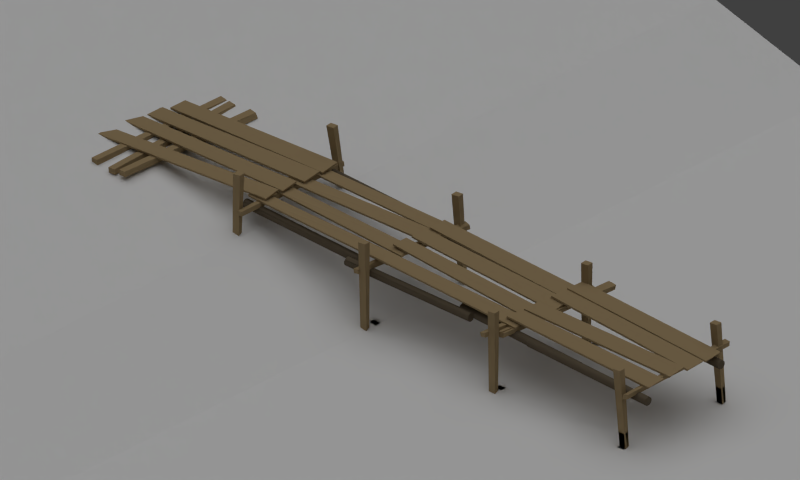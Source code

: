 # Source: pier-.blend  (saved by Blender 2.58.1; exported with 4.5.12 LTS)
import bpy
from mathutils import Matrix  # noqa: F401  (used for matrix-valued properties, if any)

bpy.ops.wm.read_factory_settings(use_empty=True)
scene = bpy.context.scene
scene.name = 'Scene'

# ---- collections
col_collection_1 = bpy.data.collections.new('Collection 1'); scene.collection.children.link(col_collection_1)
col_collection_2 = bpy.data.collections.new('Collection 2'); scene.collection.children.link(col_collection_2)
col_collection_11 = bpy.data.collections.new('Collection 11'); scene.collection.children.link(col_collection_11)
col_collection_11.hide_render = True
col_collection_11.hide_viewport = True
col_collection_12 = bpy.data.collections.new('Collection 12'); scene.collection.children.link(col_collection_12)
col_collection_12.hide_render = True
col_collection_12.hide_viewport = True

# ---- materials (node trees are filled in below, after node groups)
mat_roof_wood_dark = bpy.data.materials.new('roof_wood_dark')
mat_roof_wood_dark.alpha_threshold = 0.0
mat_roof_wood_dark.use_transparent_shadow = False
mat_roof_wood_dark.preview_render_type = 'CUBE'
mat_roof_wood_dark.diffuse_color = (0.3505, 0.2561, 0.1379, 1.0)
mat_roof_wood_dark.roughness = 0.5
mat_roof_wood_dark.specular_intensity = 0.0
mat_roof_wood_dark.line_color = (0.0, 0.0, 0.0, 1.0)
mat_bars_wood = bpy.data.materials.new('bars_wood')
mat_bars_wood.alpha_threshold = 0.0
mat_bars_wood.use_transparent_shadow = False
mat_bars_wood.diffuse_color = (0.1282, 0.1018, 0.06896, 1.0)
mat_bars_wood.roughness = 0.5
mat_bars_wood.specular_intensity = 0.04065
mat_bars_wood.line_color = (0.0, 0.0, 0.0, 1.0)
mat_legs = bpy.data.materials.new('legs')
mat_legs.alpha_threshold = 0.0
mat_legs.use_transparent_shadow = False
mat_legs.preview_render_type = 'CUBE'
mat_legs.diffuse_color = (0.3505, 0.2561, 0.1379, 1.0)
mat_legs.roughness = 0.5
mat_legs.specular_intensity = 0.0
mat_legs.line_color = (0.0, 0.0, 0.0, 1.0)
mat_material_001 = bpy.data.materials.new('Material.001')
mat_material_001.alpha_threshold = 0.0
mat_material_001.use_transparent_shadow = False
mat_material_001.roughness = 0.5
mat_material_001.specular_intensity = 0.0
mat_legs_reflection = bpy.data.materials.new('legs_reflection')
mat_legs_reflection.alpha_threshold = 0.0
mat_legs_reflection.use_transparent_shadow = False
mat_legs_reflection.preview_render_type = 'CUBE'
mat_legs_reflection.diffuse_color = (0.3505, 0.2561, 0.1379, 1.0)
mat_legs_reflection.roughness = 0.5
mat_legs_reflection.specular_intensity = 0.0
mat_legs_reflection.line_color = (0.0, 0.0, 0.0, 0.142)

# ---- material node trees

# ---- world
world_world = bpy.data.worlds.new('World'); scene.world = world_world
world_world.color = (0.05088, 0.05088, 0.05088)
world_world.use_sun_shadow = False
world_world.sun_shadow_jitter_overblur = 0.0
world_world.cycles.sampling_method = 'MANUAL'
world_world.cycles.sample_map_resolution = 256

# ---- cameras
cam_camera = bpy.data.cameras.new('Camera')
cam_camera.type = 'ORTHO'
cam_camera.clip_end = 100.0
cam_camera.lens = 35.0
cam_camera.ortho_scale = 30.68
cam_camera.dof.focus_distance = 0.0
cam_camera.dof.aperture_fstop = 128.0

# ---- lights
light_shadow = bpy.data.lights.new('shadow', 'SPOT')
light_shadow.transmission_factor = 0.0
light_shadow.energy = 88.0
light_shadow.shadow_buffer_clip_start = 0.5
light_shadow.shadow_soft_size = 1.0
light_shadow.shadow_maximum_resolution = 0.006
light_shadow.use_absolute_resolution = True
light_shadow.spot_size = 1.748
light_shadow.cycles.use_multiple_importance_sampling = False
light_hemi = bpy.data.lights.new('Hemi', 'SUN')
light_hemi.transmission_factor = 0.0
light_hemi.angle = 1.571
light_hemi.energy = 0.36
light_hemi.shadow_buffer_clip_start = 0.5
light_hemi.shadow_soft_size = 1.0
light_hemi.shadow_cascade_max_distance = 1000.0
light_hemi.cycles.use_multiple_importance_sampling = False
light_sun = bpy.data.lights.new('Sun', 'SUN')
light_sun.transmission_factor = 0.0
light_sun.angle = 1.571
light_sun.energy = 1.0
light_sun.shadow_buffer_clip_start = 0.5
light_sun.shadow_soft_size = 1.0
light_sun.shadow_cascade_max_distance = 1000.0
light_sun.cycles.use_multiple_importance_sampling = False

# ---- meshes
me_plane_031 = bpy.data.meshes.new('Plane.031')
me_plane_031.from_pydata([(-1.047, -69.36, -0.5725), (-1.046, -72.07, -0.5465), (0.9449, -78.26, -0.5945), (0.945, -75.7, -0.496)], [], [(3, 0, 1, 2)])
me_plane_031.materials.append(mat_roof_wood_dark)
me_plane_031.use_remesh_preserve_volume = False
me_plane_031.use_remesh_preserve_attributes = False
me_plane_031.use_mirror_vertex_groups = False
me_plane_031.update()
me_plane_029 = bpy.data.meshes.new('Plane.029')
me_plane_029.from_pydata([(-1.01, 1.688, -0.02674), (-1.0, -1.0, 0.0), (1.0, -1.0, 0.0), (0.9921, 1.555, 0.09782)], [], [(3, 0, 1, 2)])
me_plane_029.materials.append(mat_roof_wood_dark)
me_plane_029.use_remesh_preserve_volume = False
me_plane_029.use_remesh_preserve_attributes = False
me_plane_029.use_mirror_vertex_groups = False
me_plane_029.update()
me_cylinder_006 = bpy.data.meshes.new('Cylinder.006')
me_cylinder_006.from_pydata([(-2.379e-07, 1.0, -0.9882), (0.1951, 0.9726, -0.9882), (0.3827, 0.9239, -0.9882), (0.5432, 0.8026, -0.9883), (0.7071, 0.7071, -0.9882), (0.8315, 0.5556, -0.9882), (0.9032, 0.3869, -0.9883), (0.9808, 0.1951, -0.9882), (1.0, -2.245e-06, -0.9882), (0.9808, -0.1951, -0.9882), (0.9239, -0.3827, -0.9882), (0.8315, -0.5556, -0.9882), (0.6502, -0.7394, -0.989), (0.5556, -0.8315, -0.9882), (0.3787, -0.9118, -0.9881), (0.1951, -0.9808, -0.9882), (0.003912, -0.9684, -0.988), (-0.1951, -0.9808, -0.9882), (-0.4058, -0.9159, -0.9884), (-0.5556, -0.8315, -0.9882), (-0.6767, -0.669, -0.9876), (-0.8163, -0.5327, -0.9879), (-0.8974, -0.3753, -0.9878), (-0.9808, -0.1951, -0.9882), (-1.0, -4.105e-06, -0.9882), (-0.9579, 0.191, -0.9879), (-0.9239, 0.3827, -0.9882), (-0.8315, 0.5556, -0.9882), (-0.7071, 0.7071, -0.9882), (-0.5556, 0.8315, -0.9882), (-0.3827, 0.9239, -0.9882), (-0.1951, 0.9808, -0.9882), (-1.843e-06, 0.0, -0.9882), (-0.771, 0.6293, -0.9882), (-0.7835, 0.5811, -0.9848), (-0.285, -0.9407, -0.9881), (-0.3454, -0.8933, -0.9881), (0.2766, 0.9154, -0.9883), (0.2766, 0.9154, 0.9999), (-0.3454, -0.8933, 1.0), (-0.285, -0.9407, 1.0), (-0.625, 0.4637, 1.0), (-0.7507, 0.6758, 1.0), (0.0, 0.0, 1.0), (-0.1951, 0.9808, 1.0), (-0.3827, 0.9239, 1.0), (-0.5556, 0.8315, 1.0), (-0.6869, 0.7433, 1.0), (-0.8465, 0.4735, 0.9999), (-0.9389, 0.3006, 0.9999), (-0.9579, 0.191, 1.0), (-1.0, -4.105e-06, 1.0), (-0.9808, -0.1951, 1.0), (-0.8974, -0.3753, 1.0), (-0.8163, -0.5327, 1.0), (-0.6767, -0.669, 1.001), (-0.5556, -0.8315, 1.0), (-0.4058, -0.9159, 0.9998), (-0.1951, -0.9808, 1.0), (0.003914, -0.9684, 1.0), (0.1951, -0.9808, 1.0), (0.3787, -0.9118, 1.0), (0.5556, -0.8315, 1.0), (0.6502, -0.7394, 0.9991), (0.8315, -0.5556, 1.0), (0.9239, -0.3827, 1.0), (0.9808, -0.1951, 1.0), (1.0, -2.245e-06, 1.0), (0.9808, 0.1951, 1.0), (0.9032, 0.3869, 0.9999), (0.8315, 0.5556, 1.0), (0.7071, 0.7071, 1.0), (0.5432, 0.8026, 0.9999), (0.3827, 0.9239, 1.0), (0.1951, 0.9726, 1.0), (1.605e-06, 1.0, 1.0), (-6.894, 21.08, -0.9882), (-6.698, 21.06, -0.9882), (-6.511, 21.01, -0.9882), (-6.35, 20.89, -0.9883), (-6.186, 20.79, -0.9882), (-6.062, 20.64, -0.9882), (-5.99, 20.47, -0.9883), (-5.913, 20.28, -0.9882), (-5.894, 20.08, -0.9882), (-5.913, 19.89, -0.9882), (-5.97, 19.7, -0.9882), (-6.062, 19.53, -0.9882), (-6.243, 19.34, -0.989), (-6.338, 19.25, -0.9882), (-6.515, 19.17, -0.9881), (-6.698, 19.1, -0.9882), (-6.89, 19.11, -0.988), (-7.089, 19.1, -0.9882), (-7.299, 19.17, -0.9884), (-7.449, 19.25, -0.9882), (-7.57, 19.41, -0.9876), (-7.71, 19.55, -0.9879), (-7.791, 19.71, -0.9878), (-7.874, 19.89, -0.9882), (-7.894, 20.08, -0.9882), (-7.851, 20.27, -0.9879), (-7.817, 20.47, -0.9882), (-7.725, 20.64, -0.9882), (-7.601, 20.79, -0.9882), (-7.449, 20.91, -0.9882), (-7.276, 21.01, -0.9882), (-7.089, 21.06, -0.9882), (-6.894, 20.08, -0.9882), (-7.665, 20.71, -0.9882), (-7.677, 20.66, -0.9848), (-7.179, 19.14, -0.9881), (-7.239, 19.19, -0.9881), (-6.617, 21.0, -0.9883), (-6.617, 21.0, 0.9999), (-7.239, 19.19, 1.0), (-7.179, 19.14, 1.0), (-7.519, 20.55, 1.0), (-7.644, 20.76, 1.0), (-6.894, 20.08, 1.0), (-7.089, 21.06, 1.0), (-7.276, 21.01, 1.0), (-7.449, 20.91, 1.0), (-7.58, 20.83, 1.0), (-7.74, 20.56, 0.9999), (-7.833, 20.38, 0.9999), (-7.851, 20.27, 1.0), (-7.894, 20.08, 1.0), (-7.874, 19.89, 1.0), (-7.791, 19.71, 1.0), (-7.71, 19.55, 1.0), (-7.57, 19.41, 1.001), (-7.449, 19.25, 1.0), (-7.299, 19.17, 0.9998), (-7.089, 19.1, 1.0), (-6.89, 19.11, 1.0), (-6.698, 19.1, 1.0), (-6.515, 19.17, 1.0), (-6.338, 19.25, 1.0), (-6.243, 19.34, 0.9991), (-6.062, 19.53, 1.0), (-5.97, 19.7, 1.0), (-5.913, 19.89, 1.0), (-5.894, 20.08, 1.0), (-5.913, 20.28, 1.0), (-5.99, 20.47, 0.9999), (-6.062, 20.64, 1.0), (-6.186, 20.79, 1.0), (-6.35, 20.89, 0.9999), (-6.511, 21.01, 1.0), (-6.698, 21.06, 1.0), (-6.894, 21.08, 1.0)], [], [(32, 1, 37), (32, 37, 2), (32, 35, 36), (32, 36, 18), (32, 17, 35), (32, 27, 34), (32, 34, 33), (32, 33, 28), (31, 0, 32), (30, 31, 32), (29, 30, 32), (28, 29, 32), (26, 27, 32), (25, 26, 32), (24, 25, 32), (23, 24, 32), (22, 23, 32), (21, 22, 32), (20, 21, 32), (19, 20, 32), (18, 19, 32), (16, 17, 32), (15, 16, 32), (14, 15, 32), (13, 14, 32), (12, 13, 32), (11, 12, 32), (10, 11, 32), (9, 10, 32), (8, 9, 32), (7, 8, 32), (6, 7, 32), (5, 6, 32), (4, 5, 32), (3, 4, 32), (2, 3, 32), (0, 1, 32), (1, 0, 75, 74), (73, 72, 3, 2), (72, 71, 4, 3), (71, 70, 5, 4), (70, 69, 6, 5), (69, 68, 7, 6), (68, 67, 8, 7), (67, 66, 9, 8), (66, 65, 10, 9), (65, 64, 11, 10), (64, 63, 12, 11), (63, 62, 13, 12), (62, 61, 14, 13), (61, 60, 15, 14), (60, 59, 16, 15), (59, 58, 17, 16), (57, 56, 19, 18), (56, 55, 20, 19), (55, 54, 21, 20), (54, 53, 22, 21), (53, 52, 23, 22), (52, 51, 24, 23), (51, 50, 25, 24), (50, 49, 26, 25), (49, 48, 27, 26), (47, 46, 29, 28), (46, 45, 30, 29), (45, 44, 31, 30), (0, 31, 44, 75), (42, 47, 28, 33), (41, 42, 33, 34), (48, 41, 34, 27), (58, 40, 35, 17), (39, 57, 18, 36), (40, 39, 36, 35), (74, 38, 37, 1), (38, 73, 2, 37), (38, 74, 43), (73, 38, 43), (39, 40, 43), (57, 39, 43), (40, 58, 43), (41, 48, 43), (42, 41, 43), (47, 42, 43), (43, 75, 44), (43, 44, 45), (43, 45, 46), (43, 46, 47), (43, 48, 49), (43, 49, 50), (43, 50, 51), (43, 51, 52), (43, 52, 53), (43, 53, 54), (43, 54, 55), (43, 55, 56), (43, 56, 57), (43, 58, 59), (43, 59, 60), (43, 60, 61), (43, 61, 62), (43, 62, 63), (43, 63, 64), (43, 64, 65), (43, 65, 66), (43, 66, 67), (43, 67, 68), (43, 68, 69), (43, 69, 70), (43, 70, 71), (43, 71, 72), (43, 72, 73), (74, 75, 43), (108, 77, 113), (108, 113, 78), (108, 111, 112), (108, 112, 94), (108, 93, 111), (108, 103, 110), (108, 110, 109), (108, 109, 104), (107, 76, 108), (106, 107, 108), (105, 106, 108), (104, 105, 108), (102, 103, 108), (101, 102, 108), (100, 101, 108), (99, 100, 108), (98, 99, 108), (97, 98, 108), (96, 97, 108), (95, 96, 108), (94, 95, 108), (92, 93, 108), (91, 92, 108), (90, 91, 108), (89, 90, 108), (88, 89, 108), (87, 88, 108), (86, 87, 108), (85, 86, 108), (84, 85, 108), (83, 84, 108), (82, 83, 108), (81, 82, 108), (80, 81, 108), (79, 80, 108), (78, 79, 108), (76, 77, 108), (151, 150, 77, 76), (149, 148, 79, 78), (148, 147, 80, 79), (147, 146, 81, 80), (146, 145, 82, 81), (145, 144, 83, 82), (144, 143, 84, 83), (143, 142, 85, 84), (142, 141, 86, 85), (141, 140, 87, 86), (140, 139, 88, 87), (139, 138, 89, 88), (138, 137, 90, 89), (137, 136, 91, 90), (136, 135, 92, 91), (135, 134, 93, 92), (133, 132, 95, 94), (132, 131, 96, 95), (131, 130, 97, 96), (130, 129, 98, 97), (129, 128, 99, 98), (128, 127, 100, 99), (127, 126, 101, 100), (126, 125, 102, 101), (125, 124, 103, 102), (123, 122, 105, 104), (122, 121, 106, 105), (121, 120, 107, 106), (120, 151, 76, 107), (118, 123, 104, 109), (117, 118, 109, 110), (124, 117, 110, 103), (134, 116, 111, 93), (115, 133, 94, 112), (116, 115, 112, 111), (150, 114, 113, 77), (114, 149, 78, 113), (114, 150, 119), (149, 114, 119), (115, 116, 119), (133, 115, 119), (116, 134, 119), (117, 124, 119), (118, 117, 119), (123, 118, 119), (119, 151, 120), (119, 120, 121), (119, 121, 122), (119, 122, 123), (119, 124, 125), (119, 125, 126), (119, 126, 127), (119, 127, 128), (119, 128, 129), (119, 129, 130), (119, 130, 131), (119, 131, 132), (119, 132, 133), (119, 134, 135), (119, 135, 136), (119, 136, 137), (119, 137, 138), (119, 138, 139), (119, 139, 140), (119, 140, 141), (119, 141, 142), (119, 142, 143), (119, 143, 144), (119, 144, 145), (119, 145, 146), (119, 146, 147), (119, 147, 148), (119, 148, 149), (150, 151, 119)])
me_cylinder_006.polygons.foreach_set('use_smooth', [True] * 222)
_k = set([(1, 32), (3, 32), (4, 32), (5, 32), (6, 32), (7, 32), (8, 32), (9, 32), (10, 32), (11, 32), (12, 32), (13, 32), (14, 32), (15, 32), (16, 32), (17, 32), (19, 32), (20, 32), (21, 32), (22, 32), (23, 32), (24, 32), (25, 32), (26, 32), (27, 32), (29, 32), (30, 32), (31, 32), (32, 33), (32, 34), (32, 36), (32, 37), (38, 73), (38, 74), (39, 40), (39, 57), (40, 58), (41, 42), (41, 48), (42, 47), (44, 45), (44, 75), (45, 46), (46, 47), (48, 49), (49, 50), (50, 51), (51, 52), (52, 53), (53, 54), (54, 55), (55, 56), (56, 57), (58, 59), (59, 60), (60, 61), (61, 62), (62, 63), (63, 64), (64, 65), (65, 66), (66, 67), (67, 68), (68, 69), (69, 70), (70, 71), (71, 72), (72, 73), (74, 75), (77, 108), (79, 108), (80, 108), (81, 108), (82, 108), (83, 108), (84, 108), (85, 108), (86, 108), (87, 108), (88, 108), (89, 108), (90, 108), (91, 108), (92, 108), (93, 108), (95, 108), (96, 108), (97, 108), (98, 108), (99, 108), (100, 108), (101, 108), (102, 108), (103, 108), (105, 108), (106, 108), (107, 108), (108, 109), (108, 110), (108, 112), (108, 113), (114, 149), (114, 150), (115, 116), (115, 133), (116, 134), (117, 118), (117, 124), (118, 123), (120, 121), (120, 151), (121, 122), (122, 123), (124, 125), (125, 126), (126, 127), (127, 128), (128, 129), (129, 130), (130, 131), (131, 132), (132, 133), (134, 135), (135, 136), (136, 137), (137, 138), (138, 139), (139, 140), (140, 141), (141, 142), (142, 143), (143, 144), (144, 145), (145, 146), (146, 147), (147, 148), (148, 149), (150, 151)])
me_cylinder_006.attributes.new('sharp_edge', 'BOOLEAN', 'EDGE').data.foreach_set('value', [ (min(e.vertices), max(e.vertices)) in _k for e in me_cylinder_006.edges])
me_cylinder_006.materials.append(mat_bars_wood)
me_cylinder_006.use_remesh_preserve_volume = False
me_cylinder_006.use_remesh_preserve_attributes = False
me_cylinder_006.use_mirror_vertex_groups = False
me_cylinder_006.update()
me_plane_027 = bpy.data.meshes.new('Plane.027')
me_plane_027.from_pydata([(-0.2491, -114.0, 3.183), (-0.2393, -116.7, 3.21), (1.758, -115.8, 3.447), (1.752, -113.1, 3.465), (-0.2563, -114.0, 3.409), (-0.2465, -116.7, 3.436), (1.742, -115.1, 3.663), (1.736, -112.4, 3.681), (-0.1577, -110.8, -1.014), (-0.1479, -113.5, -0.9877), (1.819, -112.6, -0.753), (1.813, -109.8, -0.7351), (-0.1648, -110.8, -0.7882), (-0.155, -113.5, -0.7615), (1.803, -111.9, -0.537), (1.797, -109.1, -0.5191)], [], [(0, 1, 5, 4), (7, 6, 2, 3), (6, 5, 1, 2), (3, 0, 4, 7), (1, 0, 3, 2), (7, 4, 5, 6), (13, 12, 8, 9), (15, 14, 10, 11), (14, 13, 9, 10), (12, 15, 11, 8), (9, 8, 11, 10), (15, 12, 13, 14)])
me_plane_027.materials.append(mat_legs)
me_plane_027.use_remesh_preserve_volume = False
me_plane_027.use_remesh_preserve_attributes = False
me_plane_027.use_mirror_vertex_groups = False
me_plane_027.update()
me_plane = bpy.data.meshes.new('Plane')
me_plane.from_pydata([(1.0, 1.0, 0.2303), (1.0, -1.0, 0.2303), (-1.0, -1.0, 2.893), (-1.0, 1.0, 2.601), (-0.1653, -1.0, 0.7469), (-0.1653, 1.0, 0.8663), (-0.03234, -1.0, 0.2205), (-0.03234, 1.0, 0.2205)], [], [(5, 3, 2, 4), (0, 7, 6, 1), (7, 5, 4, 6)])
me_plane.materials.append(mat_material_001)
me_plane.use_remesh_preserve_volume = False
me_plane.use_remesh_preserve_attributes = False
me_plane.use_mirror_vertex_groups = False
me_plane.update()
me_plane_023 = bpy.data.meshes.new('Plane.023')
me_plane_023.from_pydata([(-0.07819, -7.368, 2.897), (-0.06573, -10.06, 2.842), (-0.07747, -4.723, -2.942), (-0.0637, -2.057, -2.906), (0.04801, -8.1, 2.93), (0.06047, -10.79, 2.875), (0.05444, -4.754, -2.926), (0.06822, -2.088, -2.89), (0.1041, 2.176, -2.912), (0.09002, -0.5109, -2.927), (0.07327, -2.0, 2.904), (0.06103, 0.7272, 2.937), (-0.02776, 2.198, -2.929), (-0.04182, -0.4887, -2.945), (-0.05269, -1.292, 2.864), (-0.06492, 1.435, 2.897), (-0.0844, 5.253, 2.942), (-0.07198, 2.553, 2.891), (-0.07956, 7.065, -2.9), (-0.06574, 9.736, -2.868), (0.04175, 4.524, 2.976), (0.05418, 1.824, 2.925), (0.05234, 7.035, -2.884), (0.06616, 9.707, -2.851)], [], [(0, 3, 2, 1), (6, 7, 4, 5), (3, 0, 4, 7), (1, 2, 6, 5), (0, 1, 5, 4), (2, 3, 7, 6), (13, 12, 8, 9), (15, 14, 10, 11), (14, 13, 9, 10), (12, 15, 11, 8), (9, 8, 11, 10), (15, 12, 13, 14), (16, 19, 18, 17), (22, 23, 20, 21), (19, 16, 20, 23), (17, 18, 22, 21), (16, 17, 21, 20), (18, 19, 23, 22)])
me_plane_023.materials.append(mat_legs)
me_plane_023.use_remesh_preserve_volume = False
me_plane_023.use_remesh_preserve_attributes = False
me_plane_023.use_mirror_vertex_groups = False
me_plane_023.update()
me_plane_021 = bpy.data.meshes.new('Plane.021')
me_plane_021.from_pydata([(0.928, 1.886, 0.1004), (0.9347, -1.573, -0.0162), (-1.001, -1.819, -0.017), (-1.01, 1.807, -0.02426), (0.9986, 5.856, 0.1826), (1.004, 2.441, 0.07608), (-0.9985, 2.229, 0.06991), (-1.006, 5.814, 0.05207), (1.164, 9.673, 0.2703), (1.171, 6.561, 0.1638), (-0.9708, 7.027, 0.166), (-0.9789, 10.3, 0.1482), (1.08, 15.57, 0.395), (1.094, 12.54, 0.2792), (-0.9513, 10.73, 0.2325), (-0.967, 13.91, 0.2244)], [], [(0, 3, 2, 1), (4, 7, 6, 5), (8, 11, 10, 9), (12, 15, 14, 13)])
me_plane_021.materials.append(mat_roof_wood_dark)
me_plane_021.use_remesh_preserve_volume = False
me_plane_021.use_remesh_preserve_attributes = False
me_plane_021.use_mirror_vertex_groups = False
me_plane_021.update()
me_plane_019 = bpy.data.meshes.new('Plane.019')
me_plane_019.from_pydata([(0.8953, -153.5, -1.095), (0.8953, -156.1, -1.193), (-1.095, -149.9, -1.145), (-1.097, -147.2, -1.171), (0.945, -75.7, -0.496), (0.9449, -78.26, -0.5945), (-1.046, -72.07, -0.5465), (-1.047, -69.36, -0.5725), (0.9921, 1.555, 0.09782), (1.0, -1.0, 0.0), (-1.0, -1.0, 0.0), (-1.01, 1.688, -0.02674)], [], [(0, 3, 2, 1), (4, 7, 6, 5), (8, 11, 10, 9)])
me_plane_019.materials.append(mat_roof_wood_dark)
me_plane_019.use_remesh_preserve_volume = False
me_plane_019.use_remesh_preserve_attributes = False
me_plane_019.use_mirror_vertex_groups = False
me_plane_019.update()
me_cylinder_005 = bpy.data.meshes.new('Cylinder.005')
me_cylinder_005.from_pydata([(0.9234, -1.69, -4.448), (1.061, -1.549, -4.448), (1.179, -1.395, -4.448), (1.231, -1.201, -4.448), (1.302, -1.025, -4.448), (1.307, -0.8288, -4.448), (1.26, -0.6516, -4.448), (1.203, -0.4526, -4.448), (1.098, -0.2868, -4.448), (0.9635, -0.1447, -4.448), (0.8034, -0.03157, -4.448), (0.6242, 0.04811, -4.448), (0.3683, 0.08185, -4.447), (0.2371, 0.09641, -4.448), (0.04817, 0.05115, -4.448), (-0.1391, -0.00714, -4.448), (-0.2824, -0.1343, -4.448), (-0.447, -0.2468, -4.448), (-0.5735, -0.4274, -4.448), (-0.6398, -0.586, -4.448), (-0.6356, -0.7886, -4.449), (-0.6621, -0.9819, -4.448), (-0.6294, -1.156, -4.449), (-0.5846, -1.349, -4.448), (-0.4799, -1.515, -4.448), (-0.3294, -1.64, -4.448), (-0.2472, -1.715, -4.448), (-0.06805, -1.795, -4.448), (0.2236, -1.909, -4.449), (0.3814, -1.898, -4.448), (0.5746, -1.865, -4.448), (0.7576, -1.795, -4.448), (0.3093, -0.901, -4.448), (0.1318, -1.895, -4.449), (0.1008, -1.651, -4.448), (-0.4934, -0.3336, -4.448), (-0.5119, -0.4081, -4.448), (1.09, -1.454, -4.448), (1.112, -1.518, -2.46), (-0.4899, -0.4722, -2.46), (-0.4714, -0.3977, -2.46), (0.06978, -1.905, -2.463), (0.1093, -1.935, -2.46), (0.3313, -0.965, -2.46), (0.7796, -1.859, -2.46), (0.5966, -1.929, -2.46), (0.4034, -1.962, -2.46), (0.2075, -1.957, -2.46), (0.01626, -1.914, -2.46), (-0.1628, -1.834, -2.46), (-0.3074, -1.704, -2.46), (-0.4579, -1.579, -2.46), (-0.5626, -1.413, -2.46), (-0.6074, -1.22, -2.46), (-0.6402, -1.046, -2.46), (-0.6136, -0.8526, -2.461), (-0.6178, -0.6501, -2.46), (-0.5515, -0.4914, -2.46), (-0.4251, -0.3108, -2.46), (-0.2604, -0.1984, -2.46), (-0.1171, -0.07121, -2.46), (0.07016, -0.01292, -2.46), (0.2591, 0.03234, -2.46), (0.3903, 0.01778, -2.459), (0.6462, -0.01595, -2.46), (0.8253, -0.09564, -2.46), (0.9855, -0.2087, -2.46), (1.12, -0.3509, -2.46), (1.225, -0.5167, -2.46), (1.282, -0.7157, -2.46), (1.329, -0.8929, -2.46), (1.324, -1.089, -2.46), (1.253, -1.265, -2.46), (1.201, -1.459, -2.46), (1.083, -1.613, -2.46), (0.9454, -1.754, -2.46), (-6.007, 18.5, -4.563), (-5.87, 18.64, -4.563), (-5.751, 18.79, -4.563), (-5.699, 18.99, -4.563), (-5.628, 19.16, -4.563), (-5.623, 19.36, -4.563), (-5.67, 19.54, -4.563), (-5.727, 19.74, -4.563), (-5.832, 19.9, -4.563), (-5.967, 20.04, -4.563), (-6.127, 20.16, -4.563), (-6.306, 20.24, -4.563), (-6.562, 20.27, -4.562), (-6.693, 20.29, -4.562), (-6.882, 20.24, -4.562), (-7.069, 20.18, -4.562), (-7.212, 20.05, -4.563), (-7.377, 19.94, -4.563), (-7.503, 19.76, -4.562), (-7.57, 19.6, -4.563), (-7.566, 19.4, -4.563), (-7.592, 19.21, -4.563), (-7.559, 19.03, -4.563), (-7.515, 18.84, -4.563), (-7.41, 18.67, -4.563), (-7.259, 18.55, -4.563), (-7.177, 18.47, -4.563), (-6.998, 18.39, -4.563), (-6.706, 18.28, -4.564), (-6.549, 18.29, -4.563), (-6.355, 18.32, -4.564), (-6.172, 18.39, -4.564), (-6.621, 19.29, -4.563), (-6.798, 18.29, -4.564), (-6.829, 18.54, -4.563), (-7.423, 19.86, -4.563), (-7.442, 19.78, -4.563), (-5.84, 18.74, -4.563), (-5.737, 18.43, -2.575), (-7.338, 19.48, -2.575), (-7.32, 19.55, -2.575), (-6.779, 18.05, -2.579), (-6.739, 18.02, -2.575), (-6.517, 18.99, -2.575), (-6.069, 18.09, -2.575), (-6.252, 18.02, -2.575), (-6.445, 17.99, -2.575), (-6.641, 17.99, -2.575), (-6.832, 18.04, -2.575), (-7.011, 18.12, -2.575), (-7.156, 18.25, -2.575), (-7.307, 18.37, -2.575), (-7.411, 18.54, -2.575), (-7.456, 18.73, -2.575), (-7.489, 18.91, -2.575), (-7.462, 19.1, -2.575), (-7.466, 19.3, -2.575), (-7.4, 19.46, -2.574), (-7.274, 19.64, -2.574), (-7.109, 19.75, -2.575), (-6.966, 19.88, -2.574), (-6.778, 19.94, -2.574), (-6.589, 19.98, -2.574), (-6.458, 19.97, -2.574), (-6.202, 19.94, -2.574), (-6.023, 19.86, -2.575), (-5.863, 19.74, -2.575), (-5.728, 19.6, -2.575), (-5.623, 19.44, -2.575), (-5.567, 19.24, -2.575), (-5.52, 19.06, -2.575), (-5.525, 18.86, -2.575), (-5.596, 18.69, -2.575), (-5.648, 18.49, -2.575), (-5.766, 18.34, -2.575), (-5.903, 18.2, -2.575), (-0.7062, 3.057, -0.6572), (-0.5111, 3.03, -0.657), (-0.3235, 2.981, -0.6567), (-0.163, 2.86, -0.6565), (0.0007995, 2.765, -0.656), (0.1251, 2.613, -0.6556), (0.1968, 2.445, -0.6553), (0.2743, 2.253, -0.6547), (0.2935, 2.058, -0.6543), (0.2742, 1.863, -0.6539), (0.2173, 1.676, -0.6535), (0.1248, 1.503, -0.6532), (-0.05627, 1.319, -0.6538), (-0.1511, 1.227, -0.6528), (-0.328, 1.147, -0.6527), (-0.5116, 1.078, -0.6527), (-0.7028, 1.09, -0.6527), (-0.9017, 1.078, -0.653), (-1.112, 1.143, -0.6536), (-1.262, 1.227, -0.6536), (-1.383, 1.39, -0.6535), (-1.523, 1.526, -0.6542), (-1.604, 1.683, -0.6545), (-1.687, 1.863, -0.6553), (-1.706, 2.058, -0.6558), (-1.664, 2.249, -0.6559), (-1.645, 2.358, -0.6565), (-1.553, 2.531, -0.6568), (-1.393, 2.801, -0.6569), (-1.262, 2.889, -0.6572), (-1.089, 2.981, -0.6573), (-0.9013, 3.038, -0.6573), (-0.7064, 2.058, -0.655), (-1.457, 2.733, -0.6568), (-1.331, 2.521, -0.6565), (-0.9916, 1.118, -0.6531), (-1.052, 1.165, -0.6532), (-0.4296, 2.973, -0.657), (0.01512, 1.677, -2.644), (-0.6073, -0.1302, -2.64), (-0.5469, -0.1776, -2.64), (-1.046, 1.345, -2.64), (-1.032, 1.391, -2.644), (-0.2617, 0.7624, -2.642), (-0.4565, 1.742, -2.644), (-0.6441, 1.686, -2.644), (-0.817, 1.593, -2.644), (-0.9686, 1.469, -2.644), (-1.093, 1.317, -2.643), (-1.185, 1.145, -2.643), (-1.22, 0.9532, -2.642), (-1.262, 0.7622, -2.642), (-1.242, 0.5672, -2.642), (-1.159, 0.3874, -2.641), (-1.078, 0.23, -2.641), (-0.9386, 0.09409, -2.64), (-0.8174, -0.06861, -2.64), (-0.6676, -0.1531, -2.64), (-0.457, -0.2177, -2.64), (-0.2581, -0.2052, -2.639), (-0.06687, -0.2176, -2.639), (0.1167, -0.1486, -2.639), (0.2936, -0.06834, -2.639), (0.3885, 0.02311, -2.64), (0.5696, 0.2074, -2.64), (0.662, 0.3802, -2.64), (0.719, 0.5677, -2.64), (0.7382, 0.7626, -2.641), (0.7191, 0.9576, -2.641), (0.6415, 1.149, -2.642), (0.5698, 1.318, -2.642), (0.4455, 1.469, -2.643), (0.2817, 1.564, -2.643), (0.1212, 1.686, -2.643), (-0.06638, 1.734, -2.644), (-0.2615, 1.762, -2.644), (-7.596, 23.13, -0.833), (-7.401, 23.1, -0.8328), (-7.213, 23.05, -0.8324), (-7.053, 22.93, -0.8321), (-6.889, 22.84, -0.8316), (-6.765, 22.69, -0.8311), (-6.693, 22.52, -0.8307), (-6.616, 22.33, -0.83), (-6.597, 22.13, -0.8295), (-6.616, 21.94, -0.829), (-6.673, 21.75, -0.8286), (-6.765, 21.58, -0.8282), (-6.946, 21.39, -0.8288), (-7.041, 21.3, -0.8278), (-7.218, 21.22, -0.8277), (-7.402, 21.15, -0.8277), (-7.593, 21.16, -0.8277), (-7.792, 21.15, -0.828), (-8.002, 21.22, -0.8286), (-8.152, 21.3, -0.8287), (-8.273, 21.46, -0.8287), (-8.413, 21.6, -0.8295), (-8.494, 21.76, -0.8299), (-8.577, 21.94, -0.8308), (-8.596, 22.13, -0.8313), (-8.554, 22.32, -0.8315), (-8.535, 22.43, -0.8322), (-8.443, 22.6, -0.8325), (-8.283, 22.87, -0.8327), (-8.152, 22.96, -0.833), (-7.979, 23.05, -0.8331), (-7.791, 23.11, -0.8331), (-7.596, 22.13, -0.8304), (-8.347, 22.81, -0.8326), (-8.221, 22.59, -0.8322), (-7.882, 21.19, -0.8281), (-7.942, 21.24, -0.8283), (-7.32, 23.05, -0.8327), (-6.793, 21.51, -2.819), (-7.416, 19.71, -2.814), (-7.356, 19.66, -2.814), (-7.854, 21.18, -2.815), (-7.841, 21.23, -2.819), (-7.07, 20.6, -2.816), (-7.265, 21.58, -2.819), (-7.453, 21.52, -2.819), (-7.626, 21.43, -2.819), (-7.777, 21.3, -2.819), (-7.901, 21.15, -2.819), (-7.994, 20.98, -2.818), (-8.028, 20.79, -2.817), (-8.07, 20.6, -2.817), (-8.051, 20.4, -2.817), (-7.968, 20.22, -2.816), (-7.887, 20.07, -2.815), (-7.747, 19.93, -2.815), (-7.626, 19.77, -2.815), (-7.476, 19.68, -2.815), (-7.266, 19.62, -2.814), (-7.067, 19.63, -2.814), (-6.876, 19.62, -2.814), (-6.692, 19.69, -2.814), (-6.515, 19.77, -2.814), (-6.42, 19.86, -2.815), (-6.239, 20.04, -2.814), (-6.147, 20.22, -2.815), (-6.09, 20.4, -2.815), (-6.07, 20.6, -2.815), (-6.09, 20.79, -2.816), (-6.167, 20.98, -2.817), (-6.239, 21.15, -2.817), (-6.363, 21.3, -2.818), (-6.527, 21.4, -2.818), (-6.687, 21.52, -2.818), (-6.875, 21.57, -2.819), (-7.07, 21.6, -2.819), (-6.894, 21.08, 1.0), (-6.698, 21.06, 1.0), (-6.511, 21.01, 1.0), (-6.35, 20.89, 0.9999), (-6.186, 20.79, 1.0), (-6.062, 20.64, 1.0), (-5.99, 20.47, 0.9999), (-5.913, 20.28, 1.0), (-5.894, 20.08, 1.0), (-5.913, 19.89, 1.0), (-5.97, 19.7, 1.0), (-6.062, 19.53, 1.0), (-6.243, 19.34, 0.9991), (-6.338, 19.25, 1.0), (-6.515, 19.17, 1.0), (-6.698, 19.1, 1.0), (-6.89, 19.11, 1.0), (-7.089, 19.1, 1.0), (-7.299, 19.17, 0.9998), (-7.449, 19.25, 1.0), (-7.57, 19.41, 1.001), (-7.71, 19.55, 1.0), (-7.791, 19.71, 1.0), (-7.874, 19.89, 1.0), (-7.894, 20.08, 1.0), (-7.851, 20.27, 1.0), (-7.833, 20.38, 0.9999), (-7.74, 20.56, 0.9999), (-7.58, 20.83, 1.0), (-7.449, 20.91, 1.0), (-7.276, 21.01, 1.0), (-7.089, 21.06, 1.0), (-6.894, 20.08, 1.0), (-7.644, 20.76, 1.0), (-7.519, 20.55, 1.0), (-7.179, 19.14, 1.0), (-7.239, 19.19, 1.0), (-6.617, 21.0, 0.9999), (-6.617, 21.0, -0.9883), (-7.239, 19.19, -0.9881), (-7.179, 19.14, -0.9881), (-7.677, 20.66, -0.9848), (-7.665, 20.71, -0.9882), (-6.894, 20.08, -0.9882), (-7.089, 21.06, -0.9882), (-7.276, 21.01, -0.9882), (-7.449, 20.91, -0.9882), (-7.601, 20.79, -0.9882), (-7.725, 20.64, -0.9882), (-7.817, 20.47, -0.9882), (-7.851, 20.27, -0.9879), (-7.894, 20.08, -0.9882), (-7.874, 19.89, -0.9882), (-7.791, 19.71, -0.9878), (-7.71, 19.55, -0.9879), (-7.57, 19.41, -0.9876), (-7.449, 19.25, -0.9882), (-7.299, 19.17, -0.9884), (-7.089, 19.1, -0.9882), (-6.89, 19.11, -0.988), (-6.698, 19.1, -0.9882), (-6.515, 19.17, -0.9881), (-6.338, 19.25, -0.9882), (-6.243, 19.34, -0.989), (-6.062, 19.53, -0.9882), (-5.97, 19.7, -0.9882), (-5.913, 19.89, -0.9882), (-5.894, 20.08, -0.9882), (-5.913, 20.28, -0.9882), (-5.99, 20.47, -0.9883), (-6.062, 20.64, -0.9882), (-6.186, 20.79, -0.9882), (-6.35, 20.89, -0.9883), (-6.511, 21.01, -0.9882), (-6.698, 21.06, -0.9882), (-6.894, 21.08, -0.9882), (1.605e-06, 1.0, 1.0), (0.1951, 0.9726, 1.0), (0.3827, 0.9239, 1.0), (0.5432, 0.8026, 0.9999), (0.7071, 0.7071, 1.0), (0.8315, 0.5556, 1.0), (0.9032, 0.3869, 0.9999), (0.9808, 0.1951, 1.0), (1.0, -2.245e-06, 1.0), (0.9808, -0.1951, 1.0), (0.9239, -0.3827, 1.0), (0.8315, -0.5556, 1.0), (0.6502, -0.7394, 0.9991), (0.5556, -0.8315, 1.0), (0.3787, -0.9118, 1.0), (0.1951, -0.9808, 1.0), (0.003914, -0.9684, 1.0), (-0.1951, -0.9808, 1.0), (-0.4058, -0.9159, 0.9998), (-0.5556, -0.8315, 1.0), (-0.6767, -0.669, 1.001), (-0.8163, -0.5327, 1.0), (-0.8974, -0.3753, 1.0), (-0.9808, -0.1951, 1.0), (-1.0, -4.105e-06, 1.0), (-0.9579, 0.191, 1.0), (-0.9389, 0.3006, 0.9999), (-0.8465, 0.4735, 0.9999), (-0.6869, 0.7433, 1.0), (-0.5556, 0.8315, 1.0), (-0.3827, 0.9239, 1.0), (-0.1951, 0.9808, 1.0), (0.0, 0.0, 1.0), (-0.7507, 0.6758, 1.0), (-0.625, 0.4637, 1.0), (-0.285, -0.9407, 1.0), (-0.3454, -0.8933, 1.0), (0.2766, 0.9154, 0.9999), (0.2766, 0.9154, -0.9883), (-0.3454, -0.8933, -0.9881), (-0.285, -0.9407, -0.9881), (-0.7835, 0.5811, -0.9848), (-0.771, 0.6293, -0.9882), (-1.843e-06, 0.0, -0.9882), (-0.1951, 0.9808, -0.9882), (-0.3827, 0.9239, -0.9882), (-0.5556, 0.8315, -0.9882), (-0.7071, 0.7071, -0.9882), (-0.8315, 0.5556, -0.9882), (-0.9239, 0.3827, -0.9882), (-0.9579, 0.191, -0.9879), (-1.0, -4.105e-06, -0.9882), (-0.9808, -0.1951, -0.9882), (-0.8974, -0.3753, -0.9878), (-0.8163, -0.5327, -0.9879), (-0.6767, -0.669, -0.9876), (-0.5556, -0.8315, -0.9882), (-0.4058, -0.9159, -0.9884), (-0.1951, -0.9808, -0.9882), (0.003912, -0.9684, -0.988), (0.1951, -0.9808, -0.9882), (0.3787, -0.9118, -0.9881), (0.5556, -0.8315, -0.9882), (0.6502, -0.7394, -0.989), (0.8315, -0.5556, -0.9882), (0.9239, -0.3827, -0.9882), (0.9808, -0.1951, -0.9882), (1.0, -2.245e-06, -0.9882), (0.9808, 0.1951, -0.9882), (0.9032, 0.3869, -0.9883), (0.8315, 0.5556, -0.9882), (0.7071, 0.7071, -0.9882), (0.5432, 0.8026, -0.9883), (0.3827, 0.9239, -0.9882), (0.1951, 0.9726, -0.9882), (-2.379e-07, 1.0, -0.9882)], [], [(1, 0, 32), (32, 3, 2), (32, 4, 3), (32, 5, 4), (32, 6, 5), (32, 7, 6), (32, 8, 7), (32, 9, 8), (32, 10, 9), (32, 11, 10), (32, 12, 11), (32, 13, 12), (32, 14, 13), (32, 15, 14), (32, 16, 15), (32, 17, 16), (32, 19, 18), (32, 20, 19), (32, 21, 20), (32, 22, 21), (32, 23, 22), (32, 24, 23), (32, 25, 24), (32, 26, 25), (32, 27, 26), (32, 29, 28), (32, 30, 29), (32, 31, 30), (32, 0, 31), (28, 33, 32), (33, 34, 32), (34, 27, 32), (35, 17, 32), (18, 36, 32), (36, 35, 32), (2, 37, 32), (37, 1, 32), (37, 2, 73, 38), (1, 37, 38, 74), (35, 36, 39, 40), (36, 18, 57, 39), (17, 35, 40, 58), (27, 34, 41, 48), (34, 33, 42, 41), (33, 28, 47, 42), (31, 0, 75, 44), (30, 31, 44, 45), (29, 30, 45, 46), (28, 29, 46, 47), (26, 27, 48, 49), (25, 26, 49, 50), (24, 25, 50, 51), (23, 24, 51, 52), (22, 23, 52, 53), (21, 22, 53, 54), (20, 21, 54, 55), (19, 20, 55, 56), (18, 19, 56, 57), (16, 17, 58, 59), (15, 16, 59, 60), (14, 15, 60, 61), (13, 14, 61, 62), (12, 13, 62, 63), (11, 12, 63, 64), (10, 11, 64, 65), (9, 10, 65, 66), (8, 9, 66, 67), (7, 8, 67, 68), (6, 7, 68, 69), (5, 6, 69, 70), (4, 5, 70, 71), (3, 4, 71, 72), (2, 3, 72, 73), (0, 1, 74, 75), (75, 74, 43), (73, 72, 43), (72, 71, 43), (71, 70, 43), (70, 69, 43), (69, 68, 43), (68, 67, 43), (67, 66, 43), (66, 65, 43), (65, 64, 43), (64, 63, 43), (63, 62, 43), (62, 61, 43), (61, 60, 43), (60, 59, 43), (59, 58, 43), (57, 56, 43), (56, 55, 43), (55, 54, 43), (54, 53, 43), (53, 52, 43), (52, 51, 43), (51, 50, 43), (50, 49, 43), (49, 48, 43), (47, 46, 43), (46, 45, 43), (45, 44, 43), (44, 75, 43), (43, 42, 47), (43, 41, 42), (43, 48, 41), (43, 58, 40), (43, 39, 57), (43, 40, 39), (43, 38, 73), (43, 74, 38), (77, 76, 108), (108, 79, 78), (108, 80, 79), (108, 81, 80), (108, 82, 81), (108, 83, 82), (108, 84, 83), (108, 85, 84), (108, 86, 85), (108, 87, 86), (108, 88, 87), (108, 89, 88), (108, 90, 89), (108, 91, 90), (108, 92, 91), (108, 93, 92), (108, 95, 94), (108, 96, 95), (108, 97, 96), (108, 98, 97), (108, 99, 98), (108, 100, 99), (108, 101, 100), (108, 102, 101), (108, 103, 102), (108, 105, 104), (108, 106, 105), (108, 107, 106), (108, 76, 107), (104, 109, 108), (109, 110, 108), (110, 103, 108), (111, 93, 108), (94, 112, 108), (112, 111, 108), (78, 113, 108), (113, 77, 108), (113, 78, 149, 114), (77, 113, 114, 150), (111, 112, 115, 116), (112, 94, 133, 115), (93, 111, 116, 134), (103, 110, 117, 124), (110, 109, 118, 117), (109, 104, 123, 118), (107, 76, 151, 120), (106, 107, 120, 121), (105, 106, 121, 122), (104, 105, 122, 123), (102, 103, 124, 125), (101, 102, 125, 126), (100, 101, 126, 127), (99, 100, 127, 128), (98, 99, 128, 129), (97, 98, 129, 130), (96, 97, 130, 131), (95, 96, 131, 132), (94, 95, 132, 133), (92, 93, 134, 135), (91, 92, 135, 136), (90, 91, 136, 137), (89, 90, 137, 138), (88, 89, 138, 139), (87, 88, 139, 140), (86, 87, 140, 141), (85, 86, 141, 142), (84, 85, 142, 143), (83, 84, 143, 144), (82, 83, 144, 145), (81, 82, 145, 146), (80, 81, 146, 147), (79, 80, 147, 148), (78, 79, 148, 149), (76, 77, 150, 151), (151, 150, 119), (149, 148, 119), (148, 147, 119), (147, 146, 119), (146, 145, 119), (145, 144, 119), (144, 143, 119), (143, 142, 119), (142, 141, 119), (141, 140, 119), (140, 139, 119), (139, 138, 119), (138, 137, 119), (137, 136, 119), (136, 135, 119), (135, 134, 119), (133, 132, 119), (132, 131, 119), (131, 130, 119), (130, 129, 119), (129, 128, 119), (128, 127, 119), (127, 126, 119), (126, 125, 119), (125, 124, 119), (123, 122, 119), (122, 121, 119), (121, 120, 119), (120, 151, 119), (119, 118, 123), (119, 117, 118), (119, 124, 117), (119, 134, 116), (119, 115, 133), (119, 116, 115), (119, 114, 149), (119, 150, 114), (153, 152, 184), (184, 155, 154), (184, 156, 155), (184, 157, 156), (184, 158, 157), (184, 159, 158), (184, 160, 159), (184, 161, 160), (184, 162, 161), (184, 163, 162), (184, 164, 163), (184, 165, 164), (184, 166, 165), (184, 167, 166), (184, 168, 167), (184, 169, 168), (184, 171, 170), (184, 172, 171), (184, 173, 172), (184, 174, 173), (184, 175, 174), (184, 176, 175), (184, 177, 176), (184, 178, 177), (184, 179, 178), (184, 181, 180), (184, 182, 181), (184, 183, 182), (184, 152, 183), (180, 185, 184), (185, 186, 184), (186, 179, 184), (187, 169, 184), (170, 188, 184), (188, 187, 184), (154, 189, 184), (189, 153, 184), (189, 154, 225, 190), (153, 189, 190, 226), (187, 188, 191, 192), (188, 170, 209, 191), (169, 187, 192, 210), (179, 186, 193, 200), (186, 185, 194, 193), (185, 180, 199, 194), (183, 152, 227, 196), (182, 183, 196, 197), (181, 182, 197, 198), (180, 181, 198, 199), (178, 179, 200, 201), (177, 178, 201, 202), (176, 177, 202, 203), (175, 176, 203, 204), (174, 175, 204, 205), (173, 174, 205, 206), (172, 173, 206, 207), (171, 172, 207, 208), (170, 171, 208, 209), (168, 169, 210, 211), (167, 168, 211, 212), (166, 167, 212, 213), (165, 166, 213, 214), (164, 165, 214, 215), (163, 164, 215, 216), (162, 163, 216, 217), (161, 162, 217, 218), (160, 161, 218, 219), (159, 160, 219, 220), (158, 159, 220, 221), (157, 158, 221, 222), (156, 157, 222, 223), (155, 156, 223, 224), (154, 155, 224, 225), (152, 153, 226, 227), (227, 226, 195), (225, 224, 195), (224, 223, 195), (223, 222, 195), (222, 221, 195), (221, 220, 195), (220, 219, 195), (219, 218, 195), (218, 217, 195), (217, 216, 195), (216, 215, 195), (215, 214, 195), (214, 213, 195), (213, 212, 195), (212, 211, 195), (211, 210, 195), (209, 208, 195), (208, 207, 195), (207, 206, 195), (206, 205, 195), (205, 204, 195), (204, 203, 195), (203, 202, 195), (202, 201, 195), (201, 200, 195), (199, 198, 195), (198, 197, 195), (197, 196, 195), (196, 227, 195), (195, 194, 199), (195, 193, 194), (195, 200, 193), (195, 210, 192), (195, 191, 209), (195, 192, 191), (195, 190, 225), (195, 226, 190), (229, 228, 260), (260, 231, 230), (260, 232, 231), (260, 233, 232), (260, 234, 233), (260, 235, 234), (260, 236, 235), (260, 237, 236), (260, 238, 237), (260, 239, 238), (260, 240, 239), (260, 241, 240), (260, 242, 241), (260, 243, 242), (260, 244, 243), (260, 245, 244), (260, 247, 246), (260, 248, 247), (260, 249, 248), (260, 250, 249), (260, 251, 250), (260, 252, 251), (260, 253, 252), (260, 254, 253), (260, 255, 254), (260, 257, 256), (260, 258, 257), (260, 259, 258), (260, 228, 259), (256, 261, 260), (261, 262, 260), (262, 255, 260), (263, 245, 260), (246, 264, 260), (264, 263, 260), (230, 265, 260), (265, 229, 260), (265, 230, 301, 266), (229, 265, 266, 302), (263, 264, 267, 268), (264, 246, 285, 267), (245, 263, 268, 286), (255, 262, 269, 276), (262, 261, 270, 269), (261, 256, 275, 270), (259, 228, 303, 272), (258, 259, 272, 273), (257, 258, 273, 274), (256, 257, 274, 275), (254, 255, 276, 277), (253, 254, 277, 278), (252, 253, 278, 279), (251, 252, 279, 280), (250, 251, 280, 281), (249, 250, 281, 282), (248, 249, 282, 283), (247, 248, 283, 284), (246, 247, 284, 285), (244, 245, 286, 287), (243, 244, 287, 288), (242, 243, 288, 289), (241, 242, 289, 290), (240, 241, 290, 291), (239, 240, 291, 292), (238, 239, 292, 293), (237, 238, 293, 294), (236, 237, 294, 295), (235, 236, 295, 296), (234, 235, 296, 297), (233, 234, 297, 298), (232, 233, 298, 299), (231, 232, 299, 300), (230, 231, 300, 301), (228, 229, 302, 303), (303, 302, 271), (301, 300, 271), (300, 299, 271), (299, 298, 271), (298, 297, 271), (297, 296, 271), (296, 295, 271), (295, 294, 271), (294, 293, 271), (293, 292, 271), (292, 291, 271), (291, 290, 271), (290, 289, 271), (289, 288, 271), (288, 287, 271), (287, 286, 271), (285, 284, 271), (284, 283, 271), (283, 282, 271), (282, 281, 271), (281, 280, 271), (280, 279, 271), (279, 278, 271), (278, 277, 271), (277, 276, 271), (275, 274, 271), (274, 273, 271), (273, 272, 271), (272, 303, 271), (271, 270, 275), (271, 269, 270), (271, 276, 269), (271, 286, 268), (271, 267, 285), (271, 268, 267), (271, 266, 301), (271, 302, 266), (305, 304, 336), (336, 307, 306), (336, 308, 307), (336, 309, 308), (336, 310, 309), (336, 311, 310), (336, 312, 311), (336, 313, 312), (336, 314, 313), (336, 315, 314), (336, 316, 315), (336, 317, 316), (336, 318, 317), (336, 319, 318), (336, 320, 319), (336, 321, 320), (336, 323, 322), (336, 324, 323), (336, 325, 324), (336, 326, 325), (336, 327, 326), (336, 328, 327), (336, 329, 328), (336, 330, 329), (336, 331, 330), (336, 333, 332), (336, 334, 333), (336, 335, 334), (336, 304, 335), (332, 337, 336), (337, 338, 336), (338, 331, 336), (339, 321, 336), (322, 340, 336), (340, 339, 336), (306, 341, 336), (341, 305, 336), (341, 306, 377, 342), (305, 341, 342, 378), (339, 340, 343, 344), (340, 322, 361, 343), (321, 339, 344, 362), (331, 338, 345, 352), (338, 337, 346, 345), (337, 332, 351, 346), (335, 304, 379, 348), (334, 335, 348, 349), (333, 334, 349, 350), (332, 333, 350, 351), (330, 331, 352, 353), (329, 330, 353, 354), (328, 329, 354, 355), (327, 328, 355, 356), (326, 327, 356, 357), (325, 326, 357, 358), (324, 325, 358, 359), (323, 324, 359, 360), (322, 323, 360, 361), (320, 321, 362, 363), (319, 320, 363, 364), (318, 319, 364, 365), (317, 318, 365, 366), (316, 317, 366, 367), (315, 316, 367, 368), (314, 315, 368, 369), (313, 314, 369, 370), (312, 313, 370, 371), (311, 312, 371, 372), (310, 311, 372, 373), (309, 310, 373, 374), (308, 309, 374, 375), (307, 308, 375, 376), (306, 307, 376, 377), (304, 305, 378, 379), (379, 378, 347), (377, 376, 347), (376, 375, 347), (375, 374, 347), (374, 373, 347), (373, 372, 347), (372, 371, 347), (371, 370, 347), (370, 369, 347), (369, 368, 347), (368, 367, 347), (367, 366, 347), (366, 365, 347), (365, 364, 347), (364, 363, 347), (363, 362, 347), (361, 360, 347), (360, 359, 347), (359, 358, 347), (358, 357, 347), (357, 356, 347), (356, 355, 347), (355, 354, 347), (354, 353, 347), (353, 352, 347), (351, 350, 347), (350, 349, 347), (349, 348, 347), (348, 379, 347), (347, 346, 351), (347, 345, 346), (347, 352, 345), (347, 362, 344), (347, 343, 361), (347, 344, 343), (347, 342, 377), (347, 378, 342), (381, 380, 412), (412, 383, 382), (412, 384, 383), (412, 385, 384), (412, 386, 385), (412, 387, 386), (412, 388, 387), (412, 389, 388), (412, 390, 389), (412, 391, 390), (412, 392, 391), (412, 393, 392), (412, 394, 393), (412, 395, 394), (412, 396, 395), (412, 397, 396), (412, 399, 398), (412, 400, 399), (412, 401, 400), (412, 402, 401), (412, 403, 402), (412, 404, 403), (412, 405, 404), (412, 406, 405), (412, 407, 406), (412, 409, 408), (412, 410, 409), (412, 411, 410), (412, 380, 411), (408, 413, 412), (413, 414, 412), (414, 407, 412), (415, 397, 412), (398, 416, 412), (416, 415, 412), (382, 417, 412), (417, 381, 412), (417, 382, 453, 418), (381, 417, 418, 454), (415, 416, 419, 420), (416, 398, 437, 419), (397, 415, 420, 438), (407, 414, 421, 428), (414, 413, 422, 421), (413, 408, 427, 422), (411, 380, 455, 424), (410, 411, 424, 425), (409, 410, 425, 426), (408, 409, 426, 427), (406, 407, 428, 429), (405, 406, 429, 430), (404, 405, 430, 431), (403, 404, 431, 432), (402, 403, 432, 433), (401, 402, 433, 434), (400, 401, 434, 435), (399, 400, 435, 436), (398, 399, 436, 437), (396, 397, 438, 439), (395, 396, 439, 440), (394, 395, 440, 441), (393, 394, 441, 442), (392, 393, 442, 443), (391, 392, 443, 444), (390, 391, 444, 445), (389, 390, 445, 446), (388, 389, 446, 447), (387, 388, 447, 448), (386, 387, 448, 449), (385, 386, 449, 450), (384, 385, 450, 451), (383, 384, 451, 452), (382, 383, 452, 453), (380, 381, 454, 455), (455, 454, 423), (453, 452, 423), (452, 451, 423), (451, 450, 423), (450, 449, 423), (449, 448, 423), (448, 447, 423), (447, 446, 423), (446, 445, 423), (445, 444, 423), (444, 443, 423), (443, 442, 423), (442, 441, 423), (441, 440, 423), (440, 439, 423), (439, 438, 423), (437, 436, 423), (436, 435, 423), (435, 434, 423), (434, 433, 423), (433, 432, 423), (432, 431, 423), (431, 430, 423), (430, 429, 423), (429, 428, 423), (427, 426, 423), (426, 425, 423), (425, 424, 423), (424, 455, 423), (423, 422, 427), (423, 421, 422), (423, 428, 421), (423, 438, 420), (423, 419, 437), (423, 420, 419), (423, 418, 453), (423, 454, 418)])
me_cylinder_005.polygons.foreach_set('use_smooth', [True] * 666)
_k = set([(0, 1), (0, 31), (1, 37), (2, 3), (2, 37), (3, 4), (4, 5), (5, 6), (6, 7), (7, 8), (8, 9), (9, 10), (10, 11), (11, 12), (12, 13), (13, 14), (14, 15), (15, 16), (16, 17), (17, 35), (18, 19), (18, 36), (19, 20), (20, 21), (21, 22), (22, 23), (23, 24), (24, 25), (25, 26), (26, 27), (27, 34), (28, 29), (28, 33), (29, 30), (30, 31), (33, 34), (35, 36), (38, 43), (39, 43), (41, 43), (42, 43), (43, 44), (43, 45), (43, 46), (43, 48), (43, 49), (43, 50), (43, 51), (43, 52), (43, 53), (43, 54), (43, 55), (43, 56), (43, 58), (43, 59), (43, 60), (43, 61), (43, 62), (43, 63), (43, 64), (43, 65), (43, 66), (43, 67), (43, 68), (43, 69), (43, 70), (43, 71), (43, 72), (43, 74), (76, 77), (76, 107), (77, 113), (78, 79), (78, 113), (79, 80), (80, 81), (81, 82), (82, 83), (83, 84), (84, 85), (85, 86), (86, 87), (87, 88), (88, 89), (89, 90), (90, 91), (91, 92), (92, 93), (93, 111), (94, 95), (94, 112), (95, 96), (96, 97), (97, 98), (98, 99), (99, 100), (100, 101), (101, 102), (102, 103), (103, 110), (104, 105), (104, 109), (105, 106), (106, 107), (109, 110), (111, 112), (114, 119), (115, 119), (117, 119), (118, 119), (119, 120), (119, 121), (119, 122), (119, 124), (119, 125), (119, 126), (119, 127), (119, 128), (119, 129), (119, 130), (119, 131), (119, 132), (119, 134), (119, 135), (119, 136), (119, 137), (119, 138), (119, 139), (119, 140), (119, 141), (119, 142), (119, 143), (119, 144), (119, 145), (119, 146), (119, 147), (119, 148), (119, 150), (152, 153), (152, 183), (153, 189), (154, 155), (154, 189), (155, 156), (156, 157), (157, 158), (158, 159), (159, 160), (160, 161), (161, 162), (162, 163), (163, 164), (164, 165), (165, 166), (166, 167), (167, 168), (168, 169), (169, 187), (170, 171), (170, 188), (171, 172), (172, 173), (173, 174), (174, 175), (175, 176), (176, 177), (177, 178), (178, 179), (179, 186), (180, 181), (180, 185), (181, 182), (182, 183), (185, 186), (187, 188), (190, 195), (191, 195), (193, 195), (194, 195), (195, 196), (195, 197), (195, 198), (195, 200), (195, 201), (195, 202), (195, 203), (195, 204), (195, 205), (195, 206), (195, 207), (195, 208), (195, 210), (195, 211), (195, 212), (195, 213), (195, 214), (195, 215), (195, 216), (195, 217), (195, 218), (195, 219), (195, 220), (195, 221), (195, 222), (195, 223), (195, 224), (195, 226), (228, 229), (228, 259), (229, 265), (230, 231), (230, 265), (231, 232), (232, 233), (233, 234), (234, 235), (235, 236), (236, 237), (237, 238), (238, 239), (239, 240), (240, 241), (241, 242), (242, 243), (243, 244), (244, 245), (245, 263), (246, 247), (246, 264), (247, 248), (248, 249), (249, 250), (250, 251), (251, 252), (252, 253), (253, 254), (254, 255), (255, 262), (256, 257), (256, 261), (257, 258), (258, 259), (261, 262), (263, 264), (266, 271), (267, 271), (269, 271), (270, 271), (271, 272), (271, 273), (271, 274), (271, 276), (271, 277), (271, 278), (271, 279), (271, 280), (271, 281), (271, 282), (271, 283), (271, 284), (271, 286), (271, 287), (271, 288), (271, 289), (271, 290), (271, 291), (271, 292), (271, 293), (271, 294), (271, 295), (271, 296), (271, 297), (271, 298), (271, 299), (271, 300), (271, 302), (304, 305), (304, 335), (305, 341), (306, 307), (306, 341), (307, 308), (308, 309), (309, 310), (310, 311), (311, 312), (312, 313), (313, 314), (314, 315), (315, 316), (316, 317), (317, 318), (318, 319), (319, 320), (320, 321), (321, 339), (322, 323), (322, 340), (323, 324), (324, 325), (325, 326), (326, 327), (327, 328), (328, 329), (329, 330), (330, 331), (331, 338), (332, 333), (332, 337), (333, 334), (334, 335), (337, 338), (339, 340), (342, 347), (343, 347), (345, 347), (346, 347), (347, 348), (347, 349), (347, 350), (347, 352), (347, 353), (347, 354), (347, 355), (347, 356), (347, 357), (347, 358), (347, 359), (347, 360), (347, 362), (347, 363), (347, 364), (347, 365), (347, 366), (347, 367), (347, 368), (347, 369), (347, 370), (347, 371), (347, 372), (347, 373), (347, 374), (347, 375), (347, 376), (347, 378), (380, 381), (380, 411), (381, 417), (382, 383), (382, 417), (383, 384), (384, 385), (385, 386), (386, 387), (387, 388), (388, 389), (389, 390), (390, 391), (391, 392), (392, 393), (393, 394), (394, 395), (395, 396), (396, 397), (397, 415), (398, 399), (398, 416), (399, 400), (400, 401), (401, 402), (402, 403), (403, 404), (404, 405), (405, 406), (406, 407), (407, 414), (408, 409), (408, 413), (409, 410), (410, 411), (413, 414), (415, 416), (418, 423), (419, 423), (421, 423), (422, 423), (423, 424), (423, 425), (423, 426), (423, 428), (423, 429), (423, 430), (423, 431), (423, 432), (423, 433), (423, 434), (423, 435), (423, 436), (423, 438), (423, 439), (423, 440), (423, 441), (423, 442), (423, 443), (423, 444), (423, 445), (423, 446), (423, 447), (423, 448), (423, 449), (423, 450), (423, 451), (423, 452), (423, 454)])
me_cylinder_005.attributes.new('sharp_edge', 'BOOLEAN', 'EDGE').data.foreach_set('value', [ (min(e.vertices), max(e.vertices)) in _k for e in me_cylinder_005.edges])
me_cylinder_005.materials.append(mat_bars_wood)
me_cylinder_005.use_remesh_preserve_volume = False
me_cylinder_005.use_remesh_preserve_attributes = False
me_cylinder_005.use_mirror_vertex_groups = False
me_cylinder_005.update()
me_plane_018 = bpy.data.meshes.new('Plane.018')
me_plane_018.from_pydata([(0.9925, 1.862, 0.1042), (0.9992, -1.597, -0.0124), (-1.001, -1.819, -0.017), (-1.01, 1.807, -0.02426), (0.9986, 5.856, 0.1826), (1.004, 2.441, 0.07608), (-0.9985, 2.229, 0.06991), (-1.006, 5.814, 0.05207), (1.023, 9.725, 0.2619), (1.029, 6.613, 0.1554), (-0.9708, 7.027, 0.166), (-0.9789, 10.3, 0.1482), (1.034, 14.64, 0.3726), (1.048, 11.61, 0.2569), (-0.9513, 10.73, 0.2325), (-0.967, 13.91, 0.2244), (2.87, 13.21, -0.123), (2.874, 10.65, -0.2294), (0.8769, 11.17, 0.1704), (0.8698, 13.86, 0.1531), (2.867, 9.164, -0.2168), (2.867, 6.398, -0.3161), (0.8709, 7.603, 0.1036), (0.8681, 10.51, 0.0789), (2.824, 5.663, -0.28), (2.839, 2.751, -0.3808), (0.8412, 1.428, -0.01363), (0.8227, 4.492, -0.03696), (2.824, 1.109, -0.3706), (2.831, -1.445, -0.4706), (0.8332, -1.557, -0.07822), (0.8224, 1.13, -0.1023)], [], [(0, 3, 2, 1), (4, 7, 6, 5), (8, 11, 10, 9), (12, 15, 14, 13), (16, 19, 18, 17), (20, 23, 22, 21), (24, 27, 26, 25), (28, 31, 30, 29)])
me_plane_018.materials.append(mat_roof_wood_dark)
me_plane_018.use_remesh_preserve_volume = False
me_plane_018.use_remesh_preserve_attributes = False
me_plane_018.use_mirror_vertex_groups = False
me_plane_018.update()
me_plane_017 = bpy.data.meshes.new('Plane.017')
me_plane_017.from_pydata([(1.409, -52.37, -0.4212), (1.415, -55.1, -0.4392), (-0.5806, -56.67, -0.4182), (-0.5904, -53.98, -0.445), (1.425, -53.05, -0.6372), (1.431, -55.78, -0.6551), (-0.5734, -56.66, -0.6444), (-0.5832, -53.98, -0.6712), (1.843, -108.9, -0.7853), (1.849, -111.7, -0.8032), (-0.155, -113.5, -0.7615), (-0.1648, -110.8, -0.7882), (1.859, -109.6, -1.001), (1.865, -112.3, -1.019), (-0.1479, -113.5, -0.9877), (-0.1577, -110.8, -1.014), (0.4348, 3.288, -0.07615), (0.441, 0.5564, -0.09409), (-1.0, -1.0, 0.0), (-1.01, 1.688, -0.02674), (0.4509, 2.615, -0.2921), (0.457, -0.1167, -0.3101), (-0.9929, -0.9969, -0.2262), (-1.003, 1.691, -0.253), (0.2577, -2.489, 4.34), (0.2639, -5.221, 4.322), (-1.091, -4.199, 4.197), (-1.101, -1.511, 4.171), (0.2738, -3.162, 4.124), (0.2799, -5.894, 4.106), (-1.084, -4.196, 3.971), (-1.094, -1.508, 3.944), (1.755, -112.0, 3.401), (1.762, -114.7, 3.384), (-0.2465, -116.7, 3.436), (-0.2563, -114.0, 3.409), (1.772, -112.7, 3.185), (1.778, -115.4, 3.168), (-0.2393, -116.7, 3.21), (-0.2491, -114.0, 3.183), (1.324, -56.87, 3.856), (1.33, -59.6, 3.838), (-0.672, -59.87, 3.779), (-0.6818, -57.18, 3.752), (1.34, -57.54, 3.64), (1.347, -60.27, 3.622), (-0.6649, -59.86, 3.553), (-0.6747, -57.18, 3.526)], [], [(0, 3, 2, 1), (6, 7, 4, 5), (3, 0, 4, 7), (1, 2, 6, 5), (0, 1, 5, 4), (2, 3, 7, 6), (8, 11, 10, 9), (14, 15, 12, 13), (11, 8, 12, 15), (9, 10, 14, 13), (8, 9, 13, 12), (10, 11, 15, 14), (16, 19, 18, 17), (22, 23, 20, 21), (19, 16, 20, 23), (17, 18, 22, 21), (16, 17, 21, 20), (18, 19, 23, 22), (24, 27, 26, 25), (30, 31, 28, 29), (27, 24, 28, 31), (25, 26, 30, 29), (24, 25, 29, 28), (26, 27, 31, 30), (32, 35, 34, 33), (38, 39, 36, 37), (35, 32, 36, 39), (33, 34, 38, 37), (32, 33, 37, 36), (34, 35, 39, 38), (40, 43, 42, 41), (46, 47, 44, 45), (43, 40, 44, 47), (41, 42, 46, 45), (40, 41, 45, 44), (42, 43, 47, 46)])
me_plane_017.materials.append(mat_legs)
me_plane_017.use_remesh_preserve_volume = False
me_plane_017.use_remesh_preserve_attributes = False
me_plane_017.use_mirror_vertex_groups = False
me_plane_017.update()
me_plane_008 = bpy.data.meshes.new('Plane.008')
me_plane_008.from_pydata([(2.871, 13.55, -0.1159), (2.874, 10.15, -0.2399), (0.8762, 10.67, 0.1599), (0.8703, 14.24, 0.161), (2.865, 9.64, -0.2066), (2.867, 6.188, -0.3205), (0.8697, 7.115, 0.09355), (0.8644, 10.74, 0.08396), (2.827, 5.863, -0.2183), (2.838, 2.497, -0.354), (0.8384, 1.447, -0.07122), (0.8239, 5.0, -0.05799), (2.824, 1.243, -0.3718), (2.83, -2.177, -0.4881), (0.8318, -2.366, -0.09106), (0.8228, 1.219, -0.09812)], [], [(0, 3, 2, 1), (4, 7, 6, 5), (8, 11, 10, 9), (12, 15, 14, 13)])
me_plane_008.materials.append(mat_roof_wood_dark)
me_plane_008.use_remesh_preserve_volume = False
me_plane_008.use_remesh_preserve_attributes = False
me_plane_008.use_mirror_vertex_groups = False
me_plane_008.update()
me_plane_014 = bpy.data.meshes.new('Plane.014')
me_plane_014.from_pydata([(0.8953, -153.5, -1.095), (0.8953, -156.1, -1.193), (-1.095, -149.9, -1.145), (-1.097, -147.2, -1.171)], [], [(0, 3, 2, 1)])
me_plane_014.materials.append(mat_roof_wood_dark)
me_plane_014.use_remesh_preserve_volume = False
me_plane_014.use_remesh_preserve_attributes = False
me_plane_014.use_mirror_vertex_groups = False
me_plane_014.update()
me_plane_025 = bpy.data.meshes.new('Plane.025')
me_plane_025.from_pydata([(1.457, -52.05, -0.5569), (1.463, -54.78, -0.5748), (-0.5806, -56.67, -0.4182), (-0.5904, -53.98, -0.445), (1.473, -52.72, -0.7728), (1.48, -55.46, -0.7908), (-0.5734, -56.66, -0.6444), (-0.5832, -53.98, -0.6712), (1.797, -109.1, -0.5191), (1.803, -111.9, -0.537), (-0.155, -113.5, -0.7615), (-0.1648, -110.8, -0.7882), (1.813, -109.8, -0.7351), (1.819, -112.6, -0.753), (-0.1479, -113.5, -0.9877), (-0.1577, -110.8, -1.014), (1.736, -112.4, 3.681), (1.742, -115.1, 3.663), (-0.2465, -116.7, 3.436), (-0.2563, -114.0, 3.409), (1.752, -113.1, 3.465), (1.758, -115.8, 3.447), (-0.2393, -116.7, 3.21), (-0.2491, -114.0, 3.183), (1.315, -56.13, 3.891), (1.321, -58.86, 3.873), (-0.672, -59.87, 3.779), (-0.6818, -57.18, 3.752), (1.331, -56.8, 3.675), (1.337, -59.53, 3.657), (-0.6649, -59.86, 3.553), (-0.6747, -57.18, 3.526)], [], [(0, 3, 2, 1), (6, 7, 4, 5), (3, 0, 4, 7), (1, 2, 6, 5), (0, 1, 5, 4), (2, 3, 7, 6), (8, 11, 10, 9), (14, 15, 12, 13), (11, 8, 12, 15), (9, 10, 14, 13), (8, 9, 13, 12), (10, 11, 15, 14), (16, 19, 18, 17), (22, 23, 20, 21), (19, 16, 20, 23), (17, 18, 22, 21), (16, 17, 21, 20), (18, 19, 23, 22), (24, 27, 26, 25), (30, 31, 28, 29), (27, 24, 28, 31), (25, 26, 30, 29), (24, 25, 29, 28), (26, 27, 31, 30)])
me_plane_025.materials.append(mat_legs_reflection)
me_plane_025.use_remesh_preserve_volume = False
me_plane_025.use_remesh_preserve_attributes = False
me_plane_025.use_mirror_vertex_groups = False
me_plane_025.update()
me_plane_024 = bpy.data.meshes.new('Plane.024')
me_plane_024.from_pydata([(1.457, -52.05, -0.5569), (1.463, -54.78, -0.5748), (-0.5806, -56.67, -0.4182), (-0.5904, -53.98, -0.445), (1.473, -52.72, -0.7728), (1.48, -55.46, -0.7908), (-0.5734, -56.66, -0.6444), (-0.5832, -53.98, -0.6712), (1.315, -56.13, 3.891), (1.321, -58.86, 3.873), (-0.672, -59.87, 3.779), (-0.6818, -57.18, 3.752), (1.331, -56.8, 3.675), (1.337, -59.53, 3.657), (-0.6649, -59.86, 3.553), (-0.6747, -57.18, 3.526)], [], [(0, 3, 2, 1), (6, 7, 4, 5), (3, 0, 4, 7), (1, 2, 6, 5), (0, 1, 5, 4), (2, 3, 7, 6), (8, 11, 10, 9), (14, 15, 12, 13), (11, 8, 12, 15), (9, 10, 14, 13), (8, 9, 13, 12), (10, 11, 15, 14)])
me_plane_024.materials.append(mat_legs_reflection)
me_plane_024.use_remesh_preserve_volume = False
me_plane_024.use_remesh_preserve_attributes = False
me_plane_024.use_mirror_vertex_groups = False
me_plane_024.update()
me_plane_026 = bpy.data.meshes.new('Plane.026')
me_plane_026.from_pydata([(1.0, 1.0, 0.0), (1.0, -1.0, 0.0), (-1.0, -1.0, 0.0), (-1.0, 1.0, 0.0)], [], [(0, 3, 2, 1)])
me_plane_026.use_remesh_preserve_volume = False
me_plane_026.use_remesh_preserve_attributes = False
me_plane_026.use_mirror_vertex_groups = False
me_plane_026.update()
me_plane_030 = bpy.data.meshes.new('Plane.030')
me_plane_030.from_pydata([(-0.2491, -114.0, 3.183), (-0.2393, -116.7, 3.21), (1.758, -115.8, 3.447), (1.752, -113.1, 3.465), (-0.2563, -114.0, 3.409), (-0.2465, -116.7, 3.436), (1.742, -115.1, 3.663), (1.736, -112.4, 3.681), (-0.1577, -110.8, -1.014), (-0.1479, -113.5, -0.9877), (1.819, -112.6, -0.753), (1.813, -109.8, -0.7351), (-0.1648, -110.8, -0.7882), (-0.155, -113.5, -0.7615), (1.803, -111.9, -0.537), (1.797, -109.1, -0.5191)], [], [(0, 1, 5, 4), (7, 6, 2, 3), (6, 5, 1, 2), (3, 0, 4, 7), (1, 0, 3, 2), (7, 4, 5, 6), (13, 12, 8, 9), (15, 14, 10, 11), (14, 13, 9, 10), (12, 15, 11, 8), (9, 8, 11, 10), (15, 12, 13, 14)])
me_plane_030.materials.append(mat_legs_reflection)
me_plane_030.use_remesh_preserve_volume = False
me_plane_030.use_remesh_preserve_attributes = False
me_plane_030.use_mirror_vertex_groups = False
me_plane_030.update()
me_plane_028 = bpy.data.meshes.new('Plane.028')
me_plane_028.from_pydata([(-0.9617, 14.97, 0.2462), (-0.9558, 11.99, 0.2595), (1.044, 11.37, 0.2522), (1.04, 14.2, 0.3628), (-0.9634, 11.54, 0.1706), (-0.962, 8.352, 0.1909), (1.036, 6.968, 0.1621), (1.036, 9.998, 0.2663), (-1.009, 5.511, 0.04731), (-0.9917, 2.205, 0.06995), (1.008, 3.561, 0.09783), (0.9931, 6.708, 0.1997), (-1.01, 1.9, -0.02234), (-1.0, -1.33, -0.006859), (0.9997, -1.202, -0.004199), (0.9925, 1.875, 0.1045)], [], [(3, 0, 1, 2), (7, 4, 5, 6), (11, 8, 9, 10), (15, 12, 13, 14)])
me_plane_028.materials.append(mat_roof_wood_dark)
me_plane_028.use_remesh_preserve_volume = False
me_plane_028.use_remesh_preserve_attributes = False
me_plane_028.use_mirror_vertex_groups = False
me_plane_028.update()
me_plane_020 = bpy.data.meshes.new('Plane.020')
me_plane_020.from_pydata([(1.457, -52.05, -0.5569), (1.463, -54.78, -0.5748), (-0.5806, -56.67, -0.4182), (-0.5904, -53.98, -0.445), (1.473, -52.72, -0.7728), (1.48, -55.46, -0.7908), (-0.5734, -56.66, -0.6444), (-0.5832, -53.98, -0.6712), (1.315, -56.13, 3.891), (1.321, -58.86, 3.873), (-0.672, -59.87, 3.779), (-0.6818, -57.18, 3.752), (1.331, -56.8, 3.675), (1.337, -59.53, 3.657), (-0.6649, -59.86, 3.553), (-0.6747, -57.18, 3.526)], [], [(0, 3, 2, 1), (6, 7, 4, 5), (3, 0, 4, 7), (1, 2, 6, 5), (0, 1, 5, 4), (2, 3, 7, 6), (8, 11, 10, 9), (14, 15, 12, 13), (11, 8, 12, 15), (9, 10, 14, 13), (8, 9, 13, 12), (10, 11, 15, 14)])
me_plane_020.materials.append(mat_legs)
me_plane_020.use_remesh_preserve_volume = False
me_plane_020.use_remesh_preserve_attributes = False
me_plane_020.use_mirror_vertex_groups = False
me_plane_020.update()
me_cylinder_014 = bpy.data.meshes.new('Cylinder.014')
me_cylinder_014.from_pydata([(-0.7062, 3.057, -0.6572), (-0.5111, 3.03, -0.657), (-0.3235, 2.981, -0.6567), (-0.163, 2.86, -0.6565), (0.0007995, 2.765, -0.656), (0.1251, 2.613, -0.6556), (0.1968, 2.445, -0.6553), (0.2743, 2.253, -0.6547), (0.2935, 2.058, -0.6543), (0.2742, 1.863, -0.6539), (0.2173, 1.676, -0.6535), (0.1248, 1.503, -0.6532), (-0.05627, 1.319, -0.6538), (-0.1511, 1.227, -0.6528), (-0.328, 1.147, -0.6527), (-0.5116, 1.078, -0.6527), (-0.7028, 1.09, -0.6527), (-0.9017, 1.078, -0.653), (-1.112, 1.143, -0.6536), (-1.262, 1.227, -0.6536), (-1.383, 1.39, -0.6535), (-1.523, 1.526, -0.6542), (-1.604, 1.683, -0.6545), (-1.687, 1.863, -0.6553), (-1.706, 2.058, -0.6558), (-1.664, 2.249, -0.6559), (-1.645, 2.358, -0.6565), (-1.553, 2.531, -0.6568), (-1.393, 2.801, -0.6569), (-1.262, 2.889, -0.6572), (-1.089, 2.981, -0.6573), (-0.9013, 3.038, -0.6573), (-0.7064, 2.058, -0.655), (-1.457, 2.733, -0.6568), (-1.331, 2.521, -0.6565), (-0.9916, 1.118, -0.6531), (-1.052, 1.165, -0.6532), (-0.4296, 2.973, -0.657), (0.01512, 1.677, -2.644), (-0.6073, -0.1302, -2.64), (-0.5469, -0.1776, -2.64), (-1.046, 1.345, -2.64), (-1.032, 1.391, -2.644), (-0.2617, 0.7624, -2.642), (-0.4565, 1.742, -2.644), (-0.6441, 1.686, -2.644), (-0.817, 1.593, -2.644), (-0.9686, 1.469, -2.644), (-1.093, 1.317, -2.643), (-1.185, 1.145, -2.643), (-1.22, 0.9532, -2.642), (-1.262, 0.7622, -2.642), (-1.242, 0.5672, -2.642), (-1.159, 0.3874, -2.641), (-1.078, 0.23, -2.641), (-0.9386, 0.09409, -2.64), (-0.8174, -0.06861, -2.64), (-0.6676, -0.1531, -2.64), (-0.457, -0.2177, -2.64), (-0.2581, -0.2052, -2.639), (-0.06687, -0.2176, -2.639), (0.1167, -0.1486, -2.639), (0.2936, -0.06834, -2.639), (0.3885, 0.02311, -2.64), (0.5696, 0.2074, -2.64), (0.662, 0.3802, -2.64), (0.719, 0.5677, -2.64), (0.7382, 0.7626, -2.641), (0.7191, 0.9576, -2.641), (0.6415, 1.149, -2.642), (0.5698, 1.318, -2.642), (0.4455, 1.469, -2.643), (0.2817, 1.564, -2.643), (0.1212, 1.686, -2.643), (-0.06638, 1.734, -2.644), (-0.2615, 1.762, -2.644), (-7.596, 23.13, -0.833), (-7.401, 23.1, -0.8328), (-7.213, 23.05, -0.8324), (-7.053, 22.93, -0.8321), (-6.889, 22.84, -0.8316), (-6.765, 22.69, -0.8311), (-6.693, 22.52, -0.8307), (-6.616, 22.33, -0.83), (-6.597, 22.13, -0.8295), (-6.616, 21.94, -0.829), (-6.673, 21.75, -0.8286), (-6.765, 21.58, -0.8282), (-6.946, 21.39, -0.8288), (-7.041, 21.3, -0.8278), (-7.218, 21.22, -0.8277), (-7.402, 21.15, -0.8277), (-7.593, 21.16, -0.8277), (-7.792, 21.15, -0.828), (-8.002, 21.22, -0.8286), (-8.152, 21.3, -0.8287), (-8.273, 21.46, -0.8287), (-8.413, 21.6, -0.8295), (-8.494, 21.76, -0.8299), (-8.577, 21.94, -0.8308), (-8.596, 22.13, -0.8313), (-8.554, 22.32, -0.8315), (-8.535, 22.43, -0.8322), (-8.443, 22.6, -0.8325), (-8.283, 22.87, -0.8327), (-8.152, 22.96, -0.833), (-7.979, 23.05, -0.8331), (-7.791, 23.11, -0.8331), (-7.596, 22.13, -0.8304), (-8.347, 22.81, -0.8326), (-8.221, 22.59, -0.8322), (-7.882, 21.19, -0.8281), (-7.942, 21.24, -0.8283), (-7.32, 23.05, -0.8327), (-6.793, 21.51, -2.819), (-7.416, 19.71, -2.814), (-7.356, 19.66, -2.814), (-7.854, 21.18, -2.815), (-7.841, 21.23, -2.819), (-7.07, 20.6, -2.816), (-7.265, 21.58, -2.819), (-7.453, 21.52, -2.819), (-7.626, 21.43, -2.819), (-7.777, 21.3, -2.819), (-7.901, 21.15, -2.819), (-7.994, 20.98, -2.818), (-8.028, 20.79, -2.817), (-8.07, 20.6, -2.817), (-8.051, 20.4, -2.817), (-7.968, 20.22, -2.816), (-7.887, 20.07, -2.815), (-7.747, 19.93, -2.815), (-7.626, 19.77, -2.815), (-7.476, 19.68, -2.815), (-7.266, 19.62, -2.814), (-7.067, 19.63, -2.814), (-6.876, 19.62, -2.814), (-6.692, 19.69, -2.814), (-6.515, 19.77, -2.814), (-6.42, 19.86, -2.815), (-6.239, 20.04, -2.814), (-6.147, 20.22, -2.815), (-6.09, 20.4, -2.815), (-6.07, 20.6, -2.815), (-6.09, 20.79, -2.816), (-6.167, 20.98, -2.817), (-6.239, 21.15, -2.817), (-6.363, 21.3, -2.818), (-6.527, 21.4, -2.818), (-6.687, 21.52, -2.818), (-6.875, 21.57, -2.819), (-7.07, 21.6, -2.819)], [], [(1, 0, 32), (32, 3, 2), (32, 4, 3), (32, 5, 4), (32, 6, 5), (32, 7, 6), (32, 8, 7), (32, 9, 8), (32, 10, 9), (32, 11, 10), (32, 12, 11), (32, 13, 12), (32, 14, 13), (32, 15, 14), (32, 16, 15), (32, 17, 16), (32, 19, 18), (32, 20, 19), (32, 21, 20), (32, 22, 21), (32, 23, 22), (32, 24, 23), (32, 25, 24), (32, 26, 25), (32, 27, 26), (32, 29, 28), (32, 30, 29), (32, 31, 30), (32, 0, 31), (28, 33, 32), (33, 34, 32), (34, 27, 32), (35, 17, 32), (18, 36, 32), (36, 35, 32), (2, 37, 32), (37, 1, 32), (37, 2, 73, 38), (1, 37, 38, 74), (35, 36, 39, 40), (36, 18, 57, 39), (17, 35, 40, 58), (27, 34, 41, 48), (34, 33, 42, 41), (33, 28, 47, 42), (31, 0, 75, 44), (30, 31, 44, 45), (29, 30, 45, 46), (28, 29, 46, 47), (26, 27, 48, 49), (25, 26, 49, 50), (24, 25, 50, 51), (23, 24, 51, 52), (22, 23, 52, 53), (21, 22, 53, 54), (20, 21, 54, 55), (19, 20, 55, 56), (18, 19, 56, 57), (16, 17, 58, 59), (15, 16, 59, 60), (14, 15, 60, 61), (13, 14, 61, 62), (12, 13, 62, 63), (11, 12, 63, 64), (10, 11, 64, 65), (9, 10, 65, 66), (8, 9, 66, 67), (7, 8, 67, 68), (6, 7, 68, 69), (5, 6, 69, 70), (4, 5, 70, 71), (3, 4, 71, 72), (2, 3, 72, 73), (0, 1, 74, 75), (75, 74, 43), (73, 72, 43), (72, 71, 43), (71, 70, 43), (70, 69, 43), (69, 68, 43), (68, 67, 43), (67, 66, 43), (66, 65, 43), (65, 64, 43), (64, 63, 43), (63, 62, 43), (62, 61, 43), (61, 60, 43), (60, 59, 43), (59, 58, 43), (57, 56, 43), (56, 55, 43), (55, 54, 43), (54, 53, 43), (53, 52, 43), (52, 51, 43), (51, 50, 43), (50, 49, 43), (49, 48, 43), (47, 46, 43), (46, 45, 43), (45, 44, 43), (44, 75, 43), (43, 42, 47), (43, 41, 42), (43, 48, 41), (43, 58, 40), (43, 39, 57), (43, 40, 39), (43, 38, 73), (43, 74, 38), (77, 76, 108), (108, 79, 78), (108, 80, 79), (108, 81, 80), (108, 82, 81), (108, 83, 82), (108, 84, 83), (108, 85, 84), (108, 86, 85), (108, 87, 86), (108, 88, 87), (108, 89, 88), (108, 90, 89), (108, 91, 90), (108, 92, 91), (108, 93, 92), (108, 95, 94), (108, 96, 95), (108, 97, 96), (108, 98, 97), (108, 99, 98), (108, 100, 99), (108, 101, 100), (108, 102, 101), (108, 103, 102), (108, 105, 104), (108, 106, 105), (108, 107, 106), (108, 76, 107), (104, 109, 108), (109, 110, 108), (110, 103, 108), (111, 93, 108), (94, 112, 108), (112, 111, 108), (78, 113, 108), (113, 77, 108), (113, 78, 149, 114), (77, 113, 114, 150), (111, 112, 115, 116), (112, 94, 133, 115), (93, 111, 116, 134), (103, 110, 117, 124), (110, 109, 118, 117), (109, 104, 123, 118), (107, 76, 151, 120), (106, 107, 120, 121), (105, 106, 121, 122), (104, 105, 122, 123), (102, 103, 124, 125), (101, 102, 125, 126), (100, 101, 126, 127), (99, 100, 127, 128), (98, 99, 128, 129), (97, 98, 129, 130), (96, 97, 130, 131), (95, 96, 131, 132), (94, 95, 132, 133), (92, 93, 134, 135), (91, 92, 135, 136), (90, 91, 136, 137), (89, 90, 137, 138), (88, 89, 138, 139), (87, 88, 139, 140), (86, 87, 140, 141), (85, 86, 141, 142), (84, 85, 142, 143), (83, 84, 143, 144), (82, 83, 144, 145), (81, 82, 145, 146), (80, 81, 146, 147), (79, 80, 147, 148), (78, 79, 148, 149), (76, 77, 150, 151), (151, 150, 119), (149, 148, 119), (148, 147, 119), (147, 146, 119), (146, 145, 119), (145, 144, 119), (144, 143, 119), (143, 142, 119), (142, 141, 119), (141, 140, 119), (140, 139, 119), (139, 138, 119), (138, 137, 119), (137, 136, 119), (136, 135, 119), (135, 134, 119), (133, 132, 119), (132, 131, 119), (131, 130, 119), (130, 129, 119), (129, 128, 119), (128, 127, 119), (127, 126, 119), (126, 125, 119), (125, 124, 119), (123, 122, 119), (122, 121, 119), (121, 120, 119), (120, 151, 119), (119, 118, 123), (119, 117, 118), (119, 124, 117), (119, 134, 116), (119, 115, 133), (119, 116, 115), (119, 114, 149), (119, 150, 114)])
me_cylinder_014.polygons.foreach_set('use_smooth', [True] * 222)
_k = set([(0, 1), (0, 31), (1, 37), (2, 3), (2, 37), (3, 4), (4, 5), (5, 6), (6, 7), (7, 8), (8, 9), (9, 10), (10, 11), (11, 12), (12, 13), (13, 14), (14, 15), (15, 16), (16, 17), (17, 35), (18, 19), (18, 36), (19, 20), (20, 21), (21, 22), (22, 23), (23, 24), (24, 25), (25, 26), (26, 27), (27, 34), (28, 29), (28, 33), (29, 30), (30, 31), (33, 34), (35, 36), (38, 43), (39, 43), (41, 43), (42, 43), (43, 44), (43, 45), (43, 46), (43, 48), (43, 49), (43, 50), (43, 51), (43, 52), (43, 53), (43, 54), (43, 55), (43, 56), (43, 58), (43, 59), (43, 60), (43, 61), (43, 62), (43, 63), (43, 64), (43, 65), (43, 66), (43, 67), (43, 68), (43, 69), (43, 70), (43, 71), (43, 72), (43, 74), (76, 77), (76, 107), (77, 113), (78, 79), (78, 113), (79, 80), (80, 81), (81, 82), (82, 83), (83, 84), (84, 85), (85, 86), (86, 87), (87, 88), (88, 89), (89, 90), (90, 91), (91, 92), (92, 93), (93, 111), (94, 95), (94, 112), (95, 96), (96, 97), (97, 98), (98, 99), (99, 100), (100, 101), (101, 102), (102, 103), (103, 110), (104, 105), (104, 109), (105, 106), (106, 107), (109, 110), (111, 112), (114, 119), (115, 119), (117, 119), (118, 119), (119, 120), (119, 121), (119, 122), (119, 124), (119, 125), (119, 126), (119, 127), (119, 128), (119, 129), (119, 130), (119, 131), (119, 132), (119, 134), (119, 135), (119, 136), (119, 137), (119, 138), (119, 139), (119, 140), (119, 141), (119, 142), (119, 143), (119, 144), (119, 145), (119, 146), (119, 147), (119, 148), (119, 150)])
me_cylinder_014.attributes.new('sharp_edge', 'BOOLEAN', 'EDGE').data.foreach_set('value', [ (min(e.vertices), max(e.vertices)) in _k for e in me_cylinder_014.edges])
me_cylinder_014.materials.append(mat_bars_wood)
me_cylinder_014.use_remesh_preserve_volume = False
me_cylinder_014.use_remesh_preserve_attributes = False
me_cylinder_014.use_mirror_vertex_groups = False
me_cylinder_014.update()

# ---- objects
ob_roof_014 = bpy.data.objects.new('roof.014', me_plane_031)
ob_roof_012 = bpy.data.objects.new('roof.012', me_plane_029)
ob_right_002 = bpy.data.objects.new('right.002', me_cylinder_006)
ob_roof_009 = bpy.data.objects.new('roof.009', me_plane_027)
ob_plane = bpy.data.objects.new('Plane', me_plane)
ob_roof_005 = bpy.data.objects.new('roof.005', me_plane_023)
ob_roof_004 = bpy.data.objects.new('roof.004', me_plane_021)
ob_empty = bpy.data.objects.new('Empty', None)
ob_camera = bpy.data.objects.new('Camera', cam_camera)
ob_spot = bpy.data.objects.new('Spot', light_shadow)
ob_hemi = bpy.data.objects.new('Hemi', light_hemi)
ob_sun = bpy.data.objects.new('Sun', light_sun)
ob_roof_002 = bpy.data.objects.new('roof.002', me_plane_019)
ob_right_000 = bpy.data.objects.new('right.000', me_cylinder_005)
ob_roof_001 = bpy.data.objects.new('roof.001', me_plane_018)
ob_roof_000 = bpy.data.objects.new('roof.000', me_plane_017)
ob_roof_008 = bpy.data.objects.new('roof.008', me_plane_008)
ob_roof_011 = bpy.data.objects.new('roof.011', me_plane_014)
ob_roof_007 = bpy.data.objects.new('roof.007', me_plane_025)
ob_roof_006 = bpy.data.objects.new('roof.006', me_plane_024)
ob_plane_001 = bpy.data.objects.new('Plane.001', me_plane_026)
ob_roof_013 = bpy.data.objects.new('roof.013', me_plane_030)
ob_roof_010 = bpy.data.objects.new('roof.010', me_plane_028)
ob_roof_003 = bpy.data.objects.new('roof.003', me_plane_020)
ob_right_001 = bpy.data.objects.new('right.001', me_cylinder_014)

# ---- transforms, parenting, visibility, modifiers, constraints
ob_roof_014.location = (6.416, -0.7241, 0.3306)
ob_roof_014.rotation_euler = (-0.07639, 0.02234, 4.733)
ob_roof_014.scale = (2.823, 0.08814, 0.8826)
ob_roof_014.lineart.crease_threshold = 0.0
_m = ob_roof_014.modifiers.new('Solidify', 'SOLIDIFY')
_m.thickness = 0.2264
_m.nonmanifold_thickness_mode = 'FIXED'
_m.nonmanifold_merge_threshold = 0.0003
ob_roof_012.location = (6.416, -0.7241, 0.3306)
ob_roof_012.rotation_euler = (-0.07639, 0.02234, 4.733)
ob_roof_012.scale = (2.823, 0.08814, 0.8826)
ob_roof_012.lineart.crease_threshold = 0.0
_m = ob_roof_012.modifiers.new('Solidify', 'SOLIDIFY')
_m.thickness = 0.2264
_m.nonmanifold_thickness_mode = 'FIXED'
_m.nonmanifold_merge_threshold = 0.0003
ob_right_002.location = (3.896, -2.923, 0.02069)
ob_right_002.rotation_euler = (-1.571, 1.24, -1.571)
ob_right_002.scale = (0.1868, 0.1868, 3.228)
ob_right_002.lineart.crease_threshold = 0.0
_m = ob_right_002.modifiers.new('EdgeSplit', 'EDGE_SPLIT')
ob_roof_009.location = (-7.458, -2.941, -0.06137)
ob_roof_009.rotation_euler = (1.212, 1.651, 9.103)
ob_roof_009.scale = (1.858, 0.1211, 1.202)
ob_roof_009.lineart.crease_threshold = 0.0
ob_plane.location = (-5.476, -1.463, -2.732)
ob_plane.scale = (50.53, 22.98, 2.442)
ob_plane.lineart.crease_threshold = 0.0
ob_roof_005.location = (-19.97, -1.574, 0.0866)
ob_roof_005.rotation_euler = (0.7504, 1.604, 8.68)
ob_roof_005.scale = (1.858, 0.1211, 1.202)
ob_roof_005.lineart.crease_threshold = 0.0
ob_roof_004.location = (-17.61, 0.2906, 0.4359)
ob_roof_004.rotation_euler = (-0.07571, 0.05565, 9.445)
ob_roof_004.scale = (4.164, 0.2427, 0.8998)
ob_roof_004.lineart.crease_threshold = 0.0
_m = ob_roof_004.modifiers.new('Solidify', 'SOLIDIFY')
_m.thickness = 0.0914
_m.nonmanifold_thickness_mode = 'FIXED'
_m.nonmanifold_merge_threshold = 0.0003
ob_empty.location = (-7.084, -1.355, 4.119)
ob_empty.rotation_euler = (0.0, -0.0, -1.192e-07)
ob_empty.empty_image_offset = (0.0, 0.0)
ob_empty.lineart.crease_threshold = 0.0
ob_camera.parent = ob_empty
ob_camera.matrix_parent_inverse = Matrix(((1.0, 0.0, 0.0, -0.3606), (0.0, 1.0, 0.0, 0.881), (0.0, 0.0, 1.0, -2.814), (0.0, 0.0, 0.0, 1.0)))
ob_camera.location = (24.41, -25.75, 19.4)
ob_camera.rotation_euler = (1.047, 2.98e-08, 0.7854)
ob_camera.scale = (3819.0, 42.43, 1.0)
ob_camera.lock_rotations_4d = False
ob_camera.empty_display_type = 'ARROWS'
ob_camera.color = (0.0, 0.0, 0.0, 0.0)
ob_camera.display_type = 'WIRE'
ob_camera.lineart.crease_threshold = 0.0
ob_spot.parent = ob_camera
ob_spot.matrix_parent_inverse = Matrix(((0.0001852, 0.0001852, -5.912e-12, 0.0004504), (-0.008332, 0.008332, 0.02041, 0.01606), (0.6124, -0.6124, 0.5, -40.92), (0.0, 0.0, 0.0, 1.0)))
ob_spot.location = (7.831, -19.08, 30.24)
ob_spot.rotation_euler = (0.6038, 0.3719, 0.04523)
ob_spot.scale = (1.252, 1.252, 1.252)
ob_spot.lineart.crease_threshold = 0.0
ob_hemi.location = (0.0, 0.0, -15.0)
ob_hemi.rotation_euler = (3.142, -0.0, 3.142)
ob_hemi.lineart.crease_threshold = 0.0
ob_sun.location = (-1.853, 0.0, 24.21)
ob_sun.lineart.crease_threshold = 0.0
ob_roof_002.location = (-13.85, -1.303, 0.3306)
ob_roof_002.rotation_euler = (-0.07639, 0.02234, 7.874)
ob_roof_002.scale = (2.823, 0.08814, 0.8826)
ob_roof_002.lineart.crease_threshold = 0.0
_m = ob_roof_002.modifiers.new('Solidify', 'SOLIDIFY')
_m.thickness = 0.2264
_m.nonmanifold_thickness_mode = 'FIXED'
_m.nonmanifold_merge_threshold = 0.0003
ob_right_000.location = (-11.33, 0.8967, 0.02069)
ob_right_000.rotation_euler = (-1.571, 1.24, 1.571)
ob_right_000.scale = (0.1868, 0.1868, 3.228)
ob_right_000.lineart.crease_threshold = 0.0
_m = ob_right_000.modifiers.new('EdgeSplit', 'EDGE_SPLIT')
ob_roof_001.location = (-3.689, 0.2906, 0.5621)
ob_roof_001.rotation_euler = (-0.07735, -0.02484, 9.445)
ob_roof_001.scale = (3.755, 0.2427, 0.8998)
ob_roof_001.lineart.crease_threshold = 0.0
_m = ob_roof_001.modifiers.new('Solidify', 'SOLIDIFY')
_m.thickness = 0.0914
_m.nonmanifold_thickness_mode = 'FIXED'
_m.nonmanifold_merge_threshold = 0.0003
ob_roof_000.location = (-14.0, -3.721, -0.06136)
ob_roof_000.rotation_euler = (1.212, 1.651, 9.141)
ob_roof_000.scale = (1.858, 0.1211, 1.202)
ob_roof_000.lineart.crease_threshold = 0.0
ob_roof_008.location = (-3.746, -2.317, 0.5621)
ob_roof_008.rotation_euler = (-0.07735, -0.02484, 6.304)
ob_roof_008.scale = (3.755, 0.2427, 0.8998)
ob_roof_008.lineart.crease_threshold = 0.0
_m = ob_roof_008.modifiers.new('Solidify', 'SOLIDIFY')
_m.thickness = 0.0914
_m.nonmanifold_thickness_mode = 'FIXED'
_m.nonmanifold_merge_threshold = 0.0003
ob_roof_011.location = (13.43, -0.7241, 0.3306)
ob_roof_011.rotation_euler = (-0.07639, 0.02234, 4.733)
ob_roof_011.scale = (2.823, 0.08814, 0.8826)
ob_roof_011.lineart.crease_threshold = 0.0
_m = ob_roof_011.modifiers.new('Solidify', 'SOLIDIFY')
_m.thickness = 0.2264
_m.nonmanifold_thickness_mode = 'FIXED'
_m.nonmanifold_merge_threshold = 0.0003
ob_roof_007.location = (-13.87, -2.975, -3.098)
ob_roof_007.rotation_euler = (1.212, 1.651, 9.103)
ob_roof_007.scale = (1.474, 0.1209, 1.202)
ob_roof_007.lineart.crease_threshold = 0.0
ob_roof_006.location = (-0.4299, -2.975, -2.917)
ob_roof_006.rotation_euler = (1.212, 1.651, 9.103)
ob_roof_006.scale = (1.474, 0.1209, 1.202)
ob_roof_006.lineart.crease_threshold = 0.0
ob_plane_001.parent = ob_camera
ob_plane_001.matrix_parent_inverse = Matrix(((-0.0001852, 0.0001852, 8.185e-12, -0.0009083), (-0.008332, -0.008332, 0.02041, -0.08529), (0.6124, 0.6124, 0.5, -35.14), (0.0, 0.0, 0.0, 1.0)))
ob_plane_001.location = (6.824, -1.378, -0.6759)
ob_plane_001.scale = (-4.366, -4.366, -4.366)
ob_plane_001.display_type = 'WIRE'
ob_plane_001.show_in_front = True
ob_plane_001.lineart.crease_threshold = 0.0
_m = ob_plane_001.modifiers.new('Array', 'ARRAY')
_m.count = 4
_m.constant_offset_displace = (0.0, 0.0, 0.0)
_m = ob_plane_001.modifiers.new('Array.001', 'ARRAY')
_m.constant_offset_displace = (0.0, 0.0, 0.0)
_m.relative_offset_displace = (0.0, 1.0, 0.0)
ob_roof_013.location = (-0.4299, -2.975, -3.467)
ob_roof_013.rotation_euler = (1.212, 1.651, 9.103)
ob_roof_013.scale = (1.474, 0.1209, 1.202)
ob_roof_013.lineart.crease_threshold = 0.0
ob_roof_010.location = (3.266, -2.317, 0.5621)
ob_roof_010.rotation_euler = (-0.07735, -0.02484, 6.304)
ob_roof_010.scale = (3.755, 0.2427, 0.8998)
ob_roof_010.lineart.crease_threshold = 0.0
_m = ob_roof_010.modifiers.new('Solidify', 'SOLIDIFY')
_m.thickness = 0.0914
_m.nonmanifold_thickness_mode = 'FIXED'
_m.nonmanifold_merge_threshold = 0.0003
ob_roof_003.location = (-0.4454, -2.941, -0.06137)
ob_roof_003.rotation_euler = (1.212, 1.651, 9.103)
ob_roof_003.scale = (1.858, 0.1211, 1.202)
ob_roof_003.lineart.crease_threshold = 0.0
ob_right_001.location = (10.91, -2.923, 0.02069)
ob_right_001.rotation_euler = (-1.571, 1.24, -1.571)
ob_right_001.scale = (0.1868, 0.1868, 3.228)
ob_right_001.lineart.crease_threshold = 0.0
_m = ob_right_001.modifiers.new('EdgeSplit', 'EDGE_SPLIT')

# ---- collection membership
col_collection_1.objects.link(ob_roof_014)
col_collection_1.objects.link(ob_roof_012)
col_collection_1.objects.link(ob_right_002)
col_collection_1.objects.link(ob_roof_009)
col_collection_1.objects.link(ob_plane)
col_collection_1.objects.link(ob_roof_005)
col_collection_1.objects.link(ob_roof_004)
col_collection_1.objects.link(ob_empty)
col_collection_1.objects.link(ob_camera)
col_collection_1.objects.link(ob_spot)
col_collection_1.objects.link(ob_hemi)
col_collection_1.objects.link(ob_sun)
col_collection_1.objects.link(ob_roof_002)
col_collection_1.objects.link(ob_right_000)
col_collection_1.objects.link(ob_roof_001)
col_collection_1.objects.link(ob_roof_000)
col_collection_1.objects.link(ob_roof_008)
col_collection_1.objects.link(ob_roof_011)
col_collection_2.objects.link(ob_roof_007)
col_collection_2.objects.link(ob_roof_006)
col_collection_11.objects.link(ob_plane_001)
col_collection_12.objects.link(ob_roof_013)
col_collection_12.objects.link(ob_roof_010)
col_collection_12.objects.link(ob_roof_003)
col_collection_12.objects.link(ob_right_001)
def _layer_coll(name, lc=None):
    lc = lc or bpy.context.view_layer.layer_collection
    for c in lc.children:
        if c.name == name: return c
        r = _layer_coll(name, c)
        if r: return r
_layer_coll('Collection 2').indirect_only = True
_layer_coll('Collection 11').indirect_only = True
_layer_coll('Collection 12').indirect_only = True

# ---- scene / render settings (as saved in the file)
scene.camera = ob_camera
scene.frame_start = 1; scene.frame_end = 4; scene.frame_set(1)
scene.render.engine = 'BLENDER_EEVEE_NEXT'
scene.render.image_settings.compression = 90
scene.render.resolution_x = 160
scene.render.resolution_y = 96
scene.render.dither_intensity = 0.0
scene.render.bake_margin = 2
scene.render.bake_bias = 0.0
scene.cycles.use_denoising = False
scene.cycles.samples = 10
scene.cycles.sampling_pattern = 'TABULATED_SOBOL'
scene.cycles.light_sampling_threshold = 0.0
scene.cycles.use_adaptive_sampling = False
scene.cycles.use_light_tree = False
scene.cycles.blur_glossy = 0.0
scene.cycles.volume_bounces = 1
scene.cycles.pixel_filter_type = 'GAUSSIAN'
scene.cycles.sample_clamp_indirect = 0.0
scene.view_settings.view_transform = 'Standard'
bpy.context.view_layer.update()
